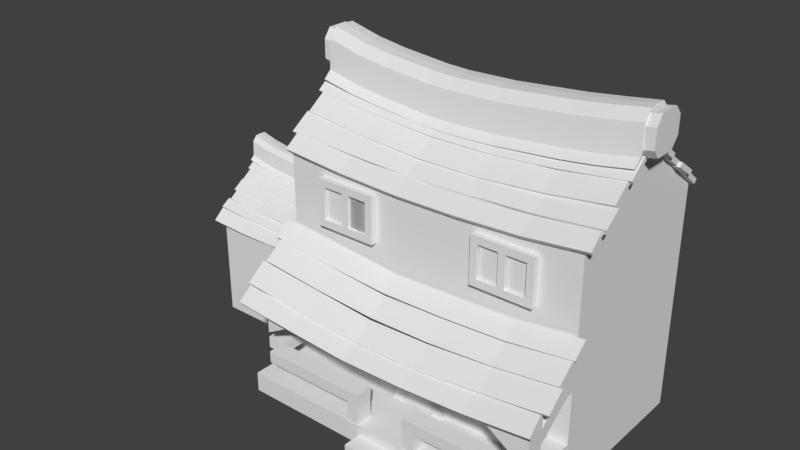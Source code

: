 # Source: House1.blend  (saved by Blender 2.79.0; exported with 4.5.12 LTS)
import bpy
from mathutils import Matrix  # noqa: F401  (used for matrix-valued properties, if any)

bpy.ops.wm.read_factory_settings(use_empty=True)
scene = bpy.context.scene
scene.name = 'Scene'

# ---- collections
col_collection_1 = bpy.data.collections.new('Collection 1'); scene.collection.children.link(col_collection_1)

# ---- materials (node trees are filled in below, after node groups)
mat_material = bpy.data.materials.new('Material')
mat_material.alpha_threshold = 0.0
mat_material.use_transparent_shadow = False
mat_material.roughness = 0.5
mat_material.line_color = (0.0, 0.0, 0.0, 1.0)

# ---- material node trees

# ---- world
world_world = bpy.data.worlds.new('World'); scene.world = world_world
world_world.color = (0.05088, 0.05088, 0.05088)
world_world.use_sun_shadow = False
world_world.sun_shadow_jitter_overblur = 0.0
world_world.cycles.sampling_method = 'MANUAL'

# ---- meshes
me_cube_062 = bpy.data.meshes.new('Cube.062')
me_cube_062.from_pydata([(-0.8568, 8.745, 0.9422), (-0.6865, 8.745, 1.149), (0.1995, 8.808, 0.1935), (0.3698, 8.808, 0.4001), (-0.8568, 5.162, 0.4644), (-0.8568, 1.721, 0.2369), (-0.8568, -1.721, 0.1459), (-0.8568, -5.162, 0.4644), (-0.6865, -5.162, 0.6711), (-0.6865, -1.721, 0.3526), (-0.6865, 1.721, 0.4436), (-0.6865, 5.162, 0.6711), (0.2418, -5.162, -0.3508), (0.2324, -1.721, -0.5926), (0.2287, 1.72, -0.5561), (0.1935, 5.212, -0.2732), (0.3638, 5.212, -0.06657), (0.399, 1.72, -0.3495), (0.4027, -1.721, -0.3859), (0.4121, -5.162, -0.1441)], [], [(4, 11, 1, 0), (0, 1, 3, 2), (3, 1, 11, 16), (16, 11, 10, 17), (17, 10, 9, 18), (18, 9, 8, 19), (0, 2, 15, 4), (4, 15, 14, 5), (5, 14, 13, 6), (6, 13, 12, 7), (2, 3, 16, 15), (15, 16, 17, 14), (14, 17, 18, 13), (13, 18, 19, 12), (7, 8, 9, 6), (6, 9, 10, 5), (5, 10, 11, 4)])
me_cube_062.use_remesh_preserve_volume = False
me_cube_062.use_remesh_preserve_attributes = False
me_cube_062.use_mirror_vertex_groups = False
me_cube_062.update()
me_cube_061 = bpy.data.meshes.new('Cube.061')
me_cube_061.from_pydata([(-0.8568, 8.604, 0.9422), (-0.6865, 8.604, 1.149), (0.1995, 8.666, 0.2439), (0.3698, 8.666, 0.4505), (-0.8568, 5.162, 0.4644), (-0.8568, 1.721, 0.2369), (-0.8568, -1.721, 0.1459), (-0.8568, -5.162, 0.4644), (-0.6865, -5.162, 0.6711), (-0.6865, -1.721, 0.3526), (-0.6865, 1.721, 0.4436), (-0.6865, 5.162, 0.6711), (0.2418, -5.162, -0.3004), (0.2324, -1.721, -0.5422), (0.2287, 1.72, -0.5057), (0.1935, 5.212, -0.2228), (0.3638, 5.212, -0.01619), (0.399, 1.72, -0.2991), (0.4027, -1.721, -0.3356), (0.4121, -5.162, -0.09374)], [], [(4, 11, 1, 0), (0, 1, 3, 2), (3, 1, 11, 16), (16, 11, 10, 17), (17, 10, 9, 18), (18, 9, 8, 19), (0, 2, 15, 4), (4, 15, 14, 5), (5, 14, 13, 6), (6, 13, 12, 7), (2, 3, 16, 15), (15, 16, 17, 14), (14, 17, 18, 13), (13, 18, 19, 12), (7, 8, 9, 6), (6, 9, 10, 5), (5, 10, 11, 4)])
me_cube_061.use_remesh_preserve_volume = False
me_cube_061.use_remesh_preserve_attributes = False
me_cube_061.use_mirror_vertex_groups = False
me_cube_061.update()
me_cube_060 = bpy.data.meshes.new('Cube.060')
me_cube_060.from_pydata([(-0.8801, 8.76, 0.9616), (-0.7098, 8.76, 1.168), (0.1623, 8.806, 0.2853), (0.2594, 8.801, 0.5438), (-0.9485, 5.212, 0.4739), (-0.8568, 1.721, 0.2369), (-0.8797, -1.723, 0.1738), (-0.8568, -5.162, 0.4644), (-0.6865, -5.162, 0.6711), (-0.7094, -1.723, 0.3805), (-0.6865, 1.721, 0.4436), (-0.7782, 5.212, 0.6806), (0.1166, -5.162, -0.1924), (0.1804, -1.723, -0.1954), (0.1139, 1.72, -0.3095), (0.03747, 5.238, -0.09991), (0.1558, 5.236, 0.1432), (0.121, 1.72, -0.081), (0.1743, -1.723, -0.1532), (0.2743, -5.162, 0.02353)], [], [(4, 11, 1, 0), (0, 1, 3, 2), (3, 1, 11, 16), (16, 11, 10, 17), (17, 10, 9, 18), (18, 9, 8, 19), (0, 2, 15, 4), (4, 15, 14, 5), (5, 14, 13, 6), (6, 13, 12, 7), (2, 3, 16, 15), (15, 16, 17, 14), (14, 17, 18, 13), (13, 18, 19, 12), (7, 8, 9, 6), (6, 9, 10, 5), (5, 10, 11, 4)])
me_cube_060.use_remesh_preserve_volume = False
me_cube_060.use_remesh_preserve_attributes = False
me_cube_060.use_mirror_vertex_groups = False
me_cube_060.update()
me_cube_059 = bpy.data.meshes.new('Cube.059')
me_cube_059.from_pydata([(-0.813, 8.544, 0.7612), (-0.6427, 8.544, 0.9678), (0.07631, 8.637, 0.1483), (0.2466, 8.637, 0.355), (-0.9436, 5.133, 0.3231), (-0.8507, 1.699, 0.1613), (-0.8507, -1.742, 0.1018), (-0.8507, -5.184, 0.2398), (-0.7056, -5.184, 0.4465), (-0.7481, -1.742, 0.3085), (-0.8118, 1.699, 0.368), (-0.7733, 5.133, 0.5298), (0.1134, -5.184, -0.2977), (0.1052, -1.742, -0.4287), (0.1019, 1.699, -0.3856), (0.07108, 5.184, -0.2296), (0.2414, 5.184, -0.02296), (0.2722, 1.699, -0.179), (0.2755, -1.742, -0.2221), (0.2838, -5.184, -0.09103)], [], [(4, 11, 1, 0), (0, 1, 3, 2), (3, 1, 11, 16), (16, 11, 10, 17), (17, 10, 9, 18), (18, 9, 8, 19), (0, 2, 15, 4), (4, 15, 14, 5), (5, 14, 13, 6), (6, 13, 12, 7), (2, 3, 16, 15), (15, 16, 17, 14), (14, 17, 18, 13), (13, 18, 19, 12), (7, 8, 9, 6), (6, 9, 10, 5), (5, 10, 11, 4)])
me_cube_059.use_remesh_preserve_volume = False
me_cube_059.use_remesh_preserve_attributes = False
me_cube_059.use_mirror_vertex_groups = False
me_cube_059.update()
me_cube_058 = bpy.data.meshes.new('Cube.058')
me_cube_058.from_pydata([(-0.9204, 8.745, 0.9422), (-0.7501, 8.745, 1.149), (-0.1444, 8.789, 0.4234), (0.02594, 8.789, 0.63), (-0.9775, 5.162, 0.4644), (-1.022, 1.721, 0.2369), (-1.097, -1.721, 0.1459), (-0.9432, -5.162, 0.4644), (-0.7729, -5.162, 0.6711), (-0.9263, -1.721, 0.5538), (-0.8513, 1.721, 0.5738), (-0.8072, 5.162, 0.6711), (-0.005169, -5.204, -0.05925), (-0.1173, -1.703, -0.2375), (-0.0969, 1.738, -0.1843), (-0.1077, 5.215, 0.08156), (0.06258, 5.215, 0.2882), (0.07341, 1.738, 0.02231), (0.05296, -1.703, -0.03091), (0.1651, -5.204, 0.1474)], [], [(4, 11, 1, 0), (0, 1, 3, 2), (3, 1, 11, 16), (16, 11, 10, 17), (17, 10, 9, 18), (18, 9, 8, 19), (0, 2, 15, 4), (4, 15, 14, 5), (5, 14, 13, 6), (6, 13, 12, 7), (2, 3, 16, 15), (15, 16, 17, 14), (14, 17, 18, 13), (13, 18, 19, 12), (7, 8, 9, 6), (6, 9, 10, 5), (5, 10, 11, 4)])
me_cube_058.use_remesh_preserve_volume = False
me_cube_058.use_remesh_preserve_attributes = False
me_cube_058.use_mirror_vertex_groups = False
me_cube_058.update()
me_cube_057 = bpy.data.meshes.new('Cube.057')
me_cube_057.from_pydata([(-0.9223, 8.602, 0.9999), (-0.752, 8.602, 1.207), (0.1995, 8.666, 0.1829), (0.3698, 8.666, 0.3895), (-1.049, 5.16, 0.5035), (-1.185, 1.721, 0.2369), (-1.185, -1.721, 0.1459), (-1.046, -4.686, 0.4203), (-0.8753, -4.686, 0.6446), (-1.015, -1.721, 0.48), (-1.015, 1.721, 0.4841), (-1.007, 5.117, 0.7244), (0.2104, -4.6, -0.3534), (0.0608, -1.538, -0.4441), (0.01678, 1.883, -0.4377), (0.09819, 5.302, -0.1851), (0.2685, 5.302, 0.02149), (0.1871, 1.883, -0.2311), (0.2311, -1.538, -0.2655), (0.3807, -4.6, -0.15)], [], [(4, 11, 1, 0), (0, 1, 3, 2), (3, 1, 11, 16), (16, 11, 10, 17), (17, 10, 9, 18), (18, 9, 8, 19), (0, 2, 15, 4), (4, 15, 14, 5), (5, 14, 13, 6), (6, 13, 12, 7), (2, 3, 16, 15), (15, 16, 17, 14), (14, 17, 18, 13), (13, 18, 19, 12), (7, 8, 9, 6), (6, 9, 10, 5), (5, 10, 11, 4)])
me_cube_057.use_remesh_preserve_volume = False
me_cube_057.use_remesh_preserve_attributes = False
me_cube_057.use_mirror_vertex_groups = False
me_cube_057.update()
me_cube_050 = bpy.data.meshes.new('Cube.050')
me_cube_050.from_pydata([(-0.8568, -8.604, 0.8284), (-0.6865, -8.604, 1.035), (0.3764, -8.477, -0.03221), (0.5467, -8.477, 0.1744), (-1.023, 5.162, 0.4644), (-1.185, 1.721, 0.2369), (-1.185, -1.721, 0.1459), (-1.023, -5.162, 0.4644), (-0.8528, -5.162, 0.6711), (-1.015, -1.721, 0.48), (-1.015, 1.721, 0.4841), (-1.052, 5.162, 0.6711), (0.2298, -4.997, -0.3416), (0.0608, -1.538, -0.4441), (0.01678, 1.883, -0.4377), (0.1618, 5.338, -0.3187), (0.3321, 5.338, -0.112), (0.1871, 1.883, -0.2311), (0.2311, -1.538, -0.2655), (0.4001, -4.997, -0.135)], [], [(12, 19, 3, 2), (2, 3, 1, 0), (7, 12, 2, 0), (19, 8, 1, 3), (16, 11, 10, 17), (17, 10, 9, 18), (18, 9, 8, 19), (4, 15, 14, 5), (5, 14, 13, 6), (6, 13, 12, 7), (15, 16, 17, 14), (14, 17, 18, 13), (13, 18, 19, 12), (0, 1, 8, 7), (7, 8, 9, 6), (6, 9, 10, 5), (5, 10, 11, 4)])
me_cube_050.use_remesh_preserve_volume = False
me_cube_050.use_remesh_preserve_attributes = False
me_cube_050.use_mirror_vertex_groups = False
me_cube_050.update()
me_cube_049 = bpy.data.meshes.new('Cube.049')
me_cube_049.from_pydata([(-0.8568, -8.843, 0.8284), (-0.6865, -8.843, 1.035), (0.0651, -8.83, 0.2607), (0.2354, -8.83, 0.4674), (-0.9775, 5.162, 0.4644), (-1.022, 1.721, 0.2369), (-1.097, -1.721, 0.1459), (-0.9432, -5.162, 0.4644), (-0.7729, -5.162, 0.6711), (-0.9263, -1.721, 0.5538), (-0.8513, 1.721, 0.5738), (-0.8072, 5.162, 0.6711), (-0.005169, -5.204, -0.05925), (-0.1173, -1.703, -0.2375), (-0.0969, 1.738, -0.1843), (-0.1077, 5.215, 0.08156), (0.06258, 5.215, 0.2882), (0.07341, 1.738, 0.02231), (0.05296, -1.703, -0.03091), (0.1651, -5.204, 0.1474)], [], [(12, 19, 3, 2), (2, 3, 1, 0), (7, 12, 2, 0), (19, 8, 1, 3), (16, 11, 10, 17), (17, 10, 9, 18), (18, 9, 8, 19), (4, 15, 14, 5), (5, 14, 13, 6), (6, 13, 12, 7), (15, 16, 17, 14), (14, 17, 18, 13), (13, 18, 19, 12), (0, 1, 8, 7), (7, 8, 9, 6), (6, 9, 10, 5), (5, 10, 11, 4)])
me_cube_049.use_remesh_preserve_volume = False
me_cube_049.use_remesh_preserve_attributes = False
me_cube_049.use_mirror_vertex_groups = False
me_cube_049.update()
me_cube_048 = bpy.data.meshes.new('Cube.048')
me_cube_048.from_pydata([(0.6092, -1.795, -0.636), (0.5545, -0.01836, -0.5495), (0.6092, -1.788, -0.8251), (0.5545, -0.02531, -0.3604), (1.078, -1.776, -1.147), (0.8378, -0.006558, -0.871), (1.024, -0.006558, -0.871), (0.8925, -1.776, -1.147), (1.123, -1.757, -1.673), (0.8823, 0.0128, -1.398), (0.937, -1.757, -1.673), (1.068, 0.0128, -1.398), (1.64, -1.731, -3.051), (1.472, 0.03913, -2.79), (1.526, -1.731, -3.051), (1.584, 0.03823, -2.756), (1.146, 0.03304, -2.381), (1.203, -1.735, -2.678), (1.067, -1.735, -2.678), (1.012, 0.03503, -2.458), (0.6092, -3.633, -1.065), (0.937, -3.602, -1.913), (0.8925, -3.621, -1.386), (1.64, -3.576, -3.291), (1.078, -3.621, -1.386), (0.6092, -3.64, -0.8759), (1.123, -3.602, -1.913), (1.526, -3.576, -3.291), (1.203, -3.58, -2.918), (1.067, -3.58, -2.918), (1.078, -6.1, -1.548), (0.6092, -6.119, -1.037), (0.6092, -6.112, -1.226), (1.123, -6.081, -2.075), (0.937, -6.081, -2.075), (0.8925, -6.1, -1.548), (1.64, -6.054, -3.448), (1.526, -6.054, -3.448), (1.203, -6.059, -3.077), (1.067, -6.059, -3.077), (1.078, -7.361, -1.596), (0.6092, -7.38, -1.086), (0.6092, -7.373, -1.275), (1.123, -7.341, -2.123), (0.937, -7.341, -2.123), (0.8925, -7.361, -1.596), (1.64, -7.315, -3.5), (1.526, -7.315, -3.5), (1.203, -7.319, -3.127), (1.067, -7.319, -3.127), (1.078, -10.04, -1.581), (0.6092, -10.06, -1.07), (0.6092, -10.05, -1.259), (1.123, -10.02, -2.108), (0.937, -10.02, -2.108), (0.8925, -10.04, -1.581), (1.64, -9.991, -3.47), (1.526, -9.991, -3.47), (1.203, -9.995, -3.102), (1.067, -9.995, -3.102), (1.078, -11.3, -1.544), (0.6092, -11.32, -1.033), (0.6092, -11.31, -1.223), (1.123, -11.28, -2.071), (0.937, -11.28, -2.071), (0.8925, -11.3, -1.544), (1.64, -11.25, -3.418), (1.526, -11.25, -3.418), (1.203, -11.26, -3.055), (1.067, -11.26, -3.055), (1.078, -13.98, -1.305), (0.6092, -13.99, -0.7942), (0.6092, -13.99, -0.9833), (0.937, -13.96, -1.832), (0.8925, -13.98, -1.305), (1.526, -13.93, -3.151), (1.123, -13.96, -1.832), (1.64, -13.93, -3.151), (1.203, -13.93, -2.796), (1.067, -13.93, -2.796), (1.078, -15.62, -1.064), (0.6092, -15.64, -0.553), (0.6092, -15.63, -0.7421), (1.123, -15.6, -1.591), (0.937, -15.6, -1.591), (0.8925, -15.62, -1.064), (1.64, -15.57, -2.931), (1.526, -15.57, -2.931), (1.203, -15.58, -2.57), (1.067, -15.58, -2.57), (1.066, -17.43, -0.6152), (0.5968, -17.45, -0.1046), (0.5968, -17.44, -0.2937), (1.111, -17.41, -1.142), (0.9246, -17.41, -1.142), (0.8801, -17.43, -0.6152), (1.628, -17.38, -2.576), (1.514, -17.38, -2.576), (1.19, -17.39, -2.186), (1.054, -17.39, -2.186), (0.0, -1.79, -0.79), (0.0, -0.01965, -0.5144), (0.0, -0.0266, -0.3253), (0.0, -1.797, -0.6009), (-0.6092, -1.795, -0.636), (-0.5545, -0.01836, -0.5495), (-0.6092, -1.788, -0.8251), (-0.5545, -0.02531, -0.3604), (-1.078, -1.776, -1.147), (-0.8378, -0.006558, -0.871), (-1.024, -0.006558, -0.871), (-0.8925, -1.776, -1.147), (-1.123, -1.757, -1.673), (-0.8823, 0.0128, -1.398), (-0.937, -1.757, -1.673), (-1.068, 0.0128, -1.398), (-1.64, -1.731, -3.051), (-1.472, 0.03913, -2.79), (-1.526, -1.731, -3.051), (-1.584, 0.03823, -2.756), (-1.146, 0.03304, -2.381), (-1.203, -1.735, -2.678), (-1.067, -1.735, -2.678), (-1.012, 0.03503, -2.458), (0.0, -3.641, -0.8408), (-0.6092, -3.633, -1.065), (-0.937, -3.602, -1.913), (-0.8925, -3.621, -1.386), (-1.64, -3.576, -3.291), (-1.078, -3.621, -1.386), (-0.6092, -3.64, -0.8759), (0.0, -3.634, -1.03), (-1.123, -3.602, -1.913), (-1.526, -3.576, -3.291), (-1.203, -3.58, -2.918), (-1.067, -3.58, -2.918), (-1.078, -6.1, -1.548), (-0.6092, -6.119, -1.037), (0.0, -6.12, -1.002), (0.0, -6.113, -1.191), (-0.6092, -6.112, -1.226), (-1.123, -6.081, -2.075), (-0.937, -6.081, -2.075), (-0.8925, -6.1, -1.548), (-1.64, -6.054, -3.448), (-1.526, -6.054, -3.448), (-1.203, -6.059, -3.077), (-1.067, -6.059, -3.077), (-1.078, -7.361, -1.596), (-0.6092, -7.38, -1.086), (0.0, -7.381, -1.051), (0.0, -7.374, -1.24), (-0.6092, -7.373, -1.275), (-1.123, -7.341, -2.123), (-0.937, -7.341, -2.123), (-0.8925, -7.361, -1.596), (-1.64, -7.315, -3.5), (-1.526, -7.315, -3.5), (-1.203, -7.319, -3.127), (-1.067, -7.319, -3.127), (-1.078, -10.04, -1.581), (-0.6092, -10.06, -1.07), (0.0, -10.06, -1.035), (0.0, -10.05, -1.224), (-0.6092, -10.05, -1.259), (-1.123, -10.02, -2.108), (-0.937, -10.02, -2.108), (-0.8925, -10.04, -1.581), (-1.64, -9.991, -3.47), (-1.526, -9.991, -3.47), (-1.203, -9.995, -3.102), (-1.067, -9.995, -3.102), (-1.078, -11.3, -1.544), (-0.6092, -11.32, -1.033), (0.0, -11.32, -0.9984), (0.0, -11.31, -1.188), (-0.6092, -11.31, -1.223), (-1.123, -11.28, -2.071), (-0.937, -11.28, -2.071), (-0.8925, -11.3, -1.544), (-1.64, -11.25, -3.418), (-1.526, -11.25, -3.418), (-1.203, -11.26, -3.055), (-1.067, -11.26, -3.055), (-1.078, -13.98, -1.305), (-0.6092, -13.99, -0.7942), (0.0, -14.0, -0.7591), (-0.6092, -13.99, -0.9833), (-0.937, -13.96, -1.832), (-0.8925, -13.98, -1.305), (-1.526, -13.93, -3.151), (0.0, -13.99, -0.9483), (-1.123, -13.96, -1.832), (-1.64, -13.93, -3.151), (-1.203, -13.93, -2.796), (-1.067, -13.93, -2.796), (-1.078, -15.62, -1.064), (-0.6092, -15.64, -0.553), (0.0, -15.64, -0.5179), (0.0, -15.63, -0.707), (-0.6092, -15.63, -0.7421), (-1.123, -15.6, -1.591), (-0.937, -15.6, -1.591), (-0.8925, -15.62, -1.064), (-1.64, -15.57, -2.931), (-1.526, -15.57, -2.931), (-1.203, -15.58, -2.57), (-1.067, -15.58, -2.57), (-1.066, -17.43, -0.6152), (-0.5968, -17.45, -0.1046), (0.0, -17.45, -0.06953), (0.0, -17.44, -0.2587), (-0.5968, -17.44, -0.2937), (-1.111, -17.41, -1.142), (-0.9246, -17.41, -1.142), (-0.8801, -17.43, -0.6152), (-1.628, -17.38, -2.576), (-1.514, -17.38, -2.576), (-1.19, -17.39, -2.186), (-1.054, -17.39, -2.186)], [], [(103, 102, 3, 0), (18, 10, 21, 29), (102, 101, 1, 3), (0, 3, 6, 4), (101, 100, 2, 1), (2, 100, 131, 20), (3, 1, 5, 6), (1, 2, 7, 5), (6, 5, 9, 11), (17, 16, 15, 12), (5, 7, 10, 9), (4, 6, 11, 8), (8, 17, 28, 26), (15, 13, 14, 12), (16, 19, 13, 15), (19, 18, 14, 13), (9, 10, 18, 19), (11, 9, 19, 16), (8, 11, 16, 17), (0, 4, 24, 25), (10, 7, 22, 21), (4, 8, 26, 24), (12, 14, 27, 23), (17, 12, 23, 28), (7, 2, 20, 22), (14, 18, 29, 27), (103, 0, 25, 124), (25, 24, 30, 31), (28, 23, 36, 38), (29, 21, 34, 39), (22, 20, 32, 35), (26, 28, 38, 33), (23, 27, 37, 36), (31, 30, 40, 41), (38, 36, 46, 48), (39, 34, 44, 49), (35, 32, 42, 45), (33, 38, 48, 43), (36, 37, 47, 46), (24, 26, 33, 30), (27, 29, 39, 37), (124, 25, 31, 138), (20, 131, 139, 32), (21, 22, 35, 34), (40, 43, 53, 50), (41, 40, 50, 51), (48, 46, 56, 58), (49, 44, 54, 59), (45, 42, 52, 55), (43, 48, 58, 53), (30, 33, 43, 40), (37, 39, 49, 47), (138, 31, 41, 150), (32, 139, 151, 42), (34, 35, 45, 44), (50, 53, 63, 60), (51, 50, 60, 61), (58, 56, 66, 68), (59, 54, 64, 69), (55, 52, 62, 65), (53, 58, 68, 63), (47, 49, 59, 57), (150, 41, 51, 162), (42, 151, 163, 52), (44, 45, 55, 54), (46, 47, 57, 56), (60, 63, 76, 70), (61, 60, 70, 71), (68, 66, 77, 78), (69, 64, 73, 79), (65, 62, 72, 74), (63, 68, 78, 76), (57, 59, 69, 67), (162, 51, 61, 174), (52, 163, 175, 62), (54, 55, 65, 64), (56, 57, 67, 66), (67, 69, 79, 75), (174, 61, 71, 186), (62, 175, 191, 72), (64, 65, 74, 73), (66, 67, 75, 77), (75, 79, 89, 87), (70, 76, 83, 80), (71, 70, 80, 81), (78, 77, 86, 88), (79, 73, 84, 89), (87, 89, 99, 97), (80, 83, 93, 90), (81, 80, 90, 91), (88, 86, 96, 98), (186, 71, 81, 198), (72, 191, 199, 82), (73, 74, 85, 84), (77, 75, 87, 86), (76, 78, 88, 83), (74, 72, 82, 85), (211, 210, 91, 92), (92, 91, 90, 95), (95, 90, 93, 94), (99, 98, 96, 97), (94, 93, 98, 99), (198, 81, 91, 210), (82, 199, 211, 92), (84, 85, 95, 94), (86, 87, 97, 96), (83, 88, 98, 93), (85, 82, 92, 95), (89, 84, 94, 99), (103, 104, 107, 102), (122, 135, 126, 114), (102, 107, 105, 101), (104, 108, 110, 107), (101, 105, 106, 100), (106, 125, 131, 100), (107, 110, 109, 105), (105, 109, 111, 106), (110, 115, 113, 109), (121, 116, 119, 120), (109, 113, 114, 111), (108, 112, 115, 110), (112, 132, 134, 121), (119, 116, 118, 117), (120, 119, 117, 123), (123, 117, 118, 122), (113, 123, 122, 114), (115, 120, 123, 113), (112, 121, 120, 115), (104, 130, 129, 108), (114, 126, 127, 111), (108, 129, 132, 112), (116, 128, 133, 118), (121, 134, 128, 116), (111, 127, 125, 106), (118, 133, 135, 122), (103, 124, 130, 104), (130, 137, 136, 129), (134, 146, 144, 128), (135, 147, 142, 126), (127, 143, 140, 125), (132, 141, 146, 134), (128, 144, 145, 133), (137, 149, 148, 136), (146, 158, 156, 144), (147, 159, 154, 142), (143, 155, 152, 140), (141, 153, 158, 146), (144, 156, 157, 145), (129, 136, 141, 132), (133, 145, 147, 135), (124, 138, 137, 130), (125, 140, 139, 131), (126, 142, 143, 127), (148, 160, 165, 153), (149, 161, 160, 148), (158, 170, 168, 156), (159, 171, 166, 154), (155, 167, 164, 152), (153, 165, 170, 158), (136, 148, 153, 141), (145, 157, 159, 147), (138, 150, 149, 137), (140, 152, 151, 139), (142, 154, 155, 143), (160, 172, 177, 165), (161, 173, 172, 160), (170, 182, 180, 168), (171, 183, 178, 166), (167, 179, 176, 164), (165, 177, 182, 170), (157, 169, 171, 159), (150, 162, 161, 149), (152, 164, 163, 151), (154, 166, 167, 155), (156, 168, 169, 157), (172, 184, 192, 177), (173, 185, 184, 172), (182, 194, 193, 180), (183, 195, 188, 178), (179, 189, 187, 176), (177, 192, 194, 182), (169, 181, 183, 171), (162, 174, 173, 161), (164, 176, 175, 163), (166, 178, 179, 167), (168, 180, 181, 169), (181, 190, 195, 183), (174, 186, 185, 173), (176, 187, 191, 175), (178, 188, 189, 179), (180, 193, 190, 181), (190, 205, 207, 195), (184, 196, 201, 192), (185, 197, 196, 184), (194, 206, 204, 193), (195, 207, 202, 188), (205, 217, 219, 207), (196, 208, 213, 201), (197, 209, 208, 196), (206, 218, 216, 204), (186, 198, 197, 185), (187, 200, 199, 191), (188, 202, 203, 189), (193, 204, 205, 190), (192, 201, 206, 194), (189, 203, 200, 187), (211, 212, 209, 210), (212, 215, 208, 209), (215, 214, 213, 208), (219, 217, 216, 218), (214, 219, 218, 213), (198, 210, 209, 197), (200, 212, 211, 199), (202, 214, 215, 203), (204, 216, 217, 205), (201, 213, 218, 206), (203, 215, 212, 200), (207, 219, 214, 202)])
me_cube_048.use_remesh_preserve_volume = False
me_cube_048.use_remesh_preserve_attributes = False
me_cube_048.use_mirror_vertex_groups = False
me_cube_048.update()
me_cube_047 = bpy.data.meshes.new('Cube.047')
me_cube_047.from_pydata([(-0.7114, -8.633, 0.5618), (-0.5411, -8.633, 0.7684), (0.1134, -8.625, -0.02375), (0.2838, -8.625, 0.1829), (-0.9436, 5.133, 0.3231), (-0.8507, 1.699, 0.1613), (-0.8507, -1.742, 0.1018), (-0.8507, -5.184, 0.2398), (-0.7056, -5.184, 0.4465), (-0.7481, -1.742, 0.3085), (-0.8118, 1.699, 0.368), (-0.7733, 5.133, 0.5298), (0.1134, -5.184, -0.2977), (0.1052, -1.742, -0.4287), (0.1019, 1.699, -0.3856), (0.07108, 5.184, -0.2296), (0.2414, 5.184, -0.02296), (0.2722, 1.699, -0.179), (0.2755, -1.742, -0.2221), (0.2838, -5.184, -0.09103)], [], [(12, 19, 3, 2), (2, 3, 1, 0), (7, 12, 2, 0), (19, 8, 1, 3), (16, 11, 10, 17), (17, 10, 9, 18), (18, 9, 8, 19), (4, 15, 14, 5), (5, 14, 13, 6), (6, 13, 12, 7), (15, 16, 17, 14), (14, 17, 18, 13), (13, 18, 19, 12), (0, 1, 8, 7), (7, 8, 9, 6), (6, 9, 10, 5), (5, 10, 11, 4)])
me_cube_047.use_remesh_preserve_volume = False
me_cube_047.use_remesh_preserve_attributes = False
me_cube_047.use_mirror_vertex_groups = False
me_cube_047.update()
me_cube_046 = bpy.data.meshes.new('Cube.046')
me_cube_046.from_pydata([(-0.8568, -8.843, 0.8284), (-0.6865, -8.843, 1.035), (0.2418, -8.843, 0.07866), (0.4121, -8.843, 0.2853), (-0.9485, 5.212, 0.4739), (-0.8568, 1.721, 0.2369), (-0.8797, -1.723, 0.1738), (-0.8568, -5.162, 0.4644), (-0.6865, -5.162, 0.6711), (-0.7094, -1.723, 0.3805), (-0.6865, 1.721, 0.4436), (-0.7782, 5.212, 0.6806), (0.1166, -5.162, -0.1924), (0.1804, -1.723, -0.1954), (0.1139, 1.72, -0.3095), (0.03747, 5.238, -0.09991), (0.1558, 5.236, 0.1432), (0.121, 1.72, -0.081), (0.1743, -1.723, -0.1532), (0.2743, -5.162, 0.02353)], [], [(12, 19, 3, 2), (2, 3, 1, 0), (7, 12, 2, 0), (19, 8, 1, 3), (16, 11, 10, 17), (17, 10, 9, 18), (18, 9, 8, 19), (4, 15, 14, 5), (5, 14, 13, 6), (6, 13, 12, 7), (15, 16, 17, 14), (14, 17, 18, 13), (13, 18, 19, 12), (0, 1, 8, 7), (7, 8, 9, 6), (6, 9, 10, 5), (5, 10, 11, 4)])
me_cube_046.use_remesh_preserve_volume = False
me_cube_046.use_remesh_preserve_attributes = False
me_cube_046.use_mirror_vertex_groups = False
me_cube_046.update()
me_cube_045 = bpy.data.meshes.new('Cube.045')
me_cube_045.from_pydata([(-0.8568, -8.604, 0.8284), (-0.6865, -8.604, 1.035), (0.2418, -8.604, 0.06363), (0.4121, -8.604, 0.2703), (-0.8568, 5.162, 0.4644), (-0.8568, 1.721, 0.2369), (-0.8568, -1.721, 0.1459), (-0.8568, -5.162, 0.4644), (-0.6865, -5.162, 0.6711), (-0.6865, -1.721, 0.3526), (-0.6865, 1.721, 0.4436), (-0.6865, 5.162, 0.6711), (0.2418, -5.162, -0.3004), (0.2324, -1.721, -0.5422), (0.2287, 1.72, -0.5057), (0.1935, 5.212, -0.2228), (0.3638, 5.212, -0.01619), (0.399, 1.72, -0.2991), (0.4027, -1.721, -0.3356), (0.4121, -5.162, -0.09374)], [], [(12, 19, 3, 2), (2, 3, 1, 0), (7, 12, 2, 0), (19, 8, 1, 3), (16, 11, 10, 17), (17, 10, 9, 18), (18, 9, 8, 19), (4, 15, 14, 5), (5, 14, 13, 6), (6, 13, 12, 7), (15, 16, 17, 14), (14, 17, 18, 13), (13, 18, 19, 12), (0, 1, 8, 7), (7, 8, 9, 6), (6, 9, 10, 5), (5, 10, 11, 4)])
me_cube_045.use_remesh_preserve_volume = False
me_cube_045.use_remesh_preserve_attributes = False
me_cube_045.use_mirror_vertex_groups = False
me_cube_045.update()
me_cube_044 = bpy.data.meshes.new('Cube.044')
me_cube_044.from_pydata([(-0.8568, -8.843, 0.8284), (-0.6865, -8.843, 1.035), (0.2418, -8.843, 0.01324), (0.4121, -8.843, 0.2199), (-0.8568, 5.162, 0.4644), (-0.8568, 1.721, 0.2369), (-0.8568, -1.721, 0.1459), (-0.8568, -5.162, 0.4644), (-0.6865, -5.162, 0.6711), (-0.6865, -1.721, 0.3526), (-0.6865, 1.721, 0.4436), (-0.6865, 5.162, 0.6711), (0.2418, -5.162, -0.3508), (0.2324, -1.721, -0.5926), (0.2287, 1.72, -0.5561), (0.1935, 5.212, -0.2732), (0.3638, 5.212, -0.06657), (0.399, 1.72, -0.3495), (0.4027, -1.721, -0.3859), (0.4121, -5.162, -0.1441)], [], [(12, 19, 3, 2), (2, 3, 1, 0), (7, 12, 2, 0), (19, 8, 1, 3), (16, 11, 10, 17), (17, 10, 9, 18), (18, 9, 8, 19), (4, 15, 14, 5), (5, 14, 13, 6), (6, 13, 12, 7), (15, 16, 17, 14), (14, 17, 18, 13), (13, 18, 19, 12), (0, 1, 8, 7), (7, 8, 9, 6), (6, 9, 10, 5), (5, 10, 11, 4)])
me_cube_044.use_remesh_preserve_volume = False
me_cube_044.use_remesh_preserve_attributes = False
me_cube_044.use_mirror_vertex_groups = False
me_cube_044.update()
me_cube_043 = bpy.data.meshes.new('Cube.043')
me_cube_043.from_pydata([(-1.0, -1.0, -1.0), (-1.0, -1.0, 1.0), (-1.0, 1.045, -1.0), (-1.0, 1.045, 1.0), (1.0, -1.0, -1.0), (1.0, -1.0, 1.0), (1.0, 1.045, -1.0), (1.0, 1.045, 1.0)], [], [(0, 1, 3, 2), (2, 3, 7, 6), (6, 7, 5, 4), (4, 5, 1, 0), (2, 6, 4, 0), (7, 3, 1, 5)])
me_cube_043.use_remesh_preserve_volume = False
me_cube_043.use_remesh_preserve_attributes = False
me_cube_043.use_mirror_vertex_groups = False
me_cube_043.update()
me_cube_042 = bpy.data.meshes.new('Cube.042')
me_cube_042.from_pydata([(-1.0, -1.0, -1.013), (-1.0, -1.0, 1.0), (-1.0, 1.0, -1.013), (-1.0, 1.0, 1.0), (1.0, -1.0, -1.013), (1.0, -1.0, 1.0), (1.0, 1.0, -1.013), (1.0, 1.0, 1.0)], [], [(0, 1, 3, 2), (2, 3, 7, 6), (6, 7, 5, 4), (4, 5, 1, 0), (2, 6, 4, 0), (7, 3, 1, 5)])
me_cube_042.use_remesh_preserve_volume = False
me_cube_042.use_remesh_preserve_attributes = False
me_cube_042.use_mirror_vertex_groups = False
me_cube_042.update()
me_cube_033 = bpy.data.meshes.new('Cube.033')
me_cube_033.from_pydata([(-1.0, -1.0, -1.017), (-1.0, -1.0, 1.0), (-1.0, 1.0, -1.017), (-1.0, 1.0, 1.0), (1.0, -1.0, -1.017), (1.0, -1.0, 1.0), (1.0, 1.0, -1.017), (1.0, 1.0, 1.0)], [], [(0, 1, 3, 2), (2, 3, 7, 6), (6, 7, 5, 4), (4, 5, 1, 0), (2, 6, 4, 0), (7, 3, 1, 5)])
me_cube_033.use_remesh_preserve_volume = False
me_cube_033.use_remesh_preserve_attributes = False
me_cube_033.use_mirror_vertex_groups = False
me_cube_033.update()
me_cube_030 = bpy.data.meshes.new('Cube.030')
me_cube_030.from_pydata([(-1.037, -1.0, -1.0), (-1.037, -1.0, 1.0), (-1.037, 1.0, -1.0), (-1.037, 1.0, 1.0), (1.05, -1.0, -1.0), (1.05, -1.0, 1.0), (1.05, 1.0, -1.0), (1.05, 1.0, 1.0)], [], [(0, 1, 3, 2), (2, 3, 7, 6), (6, 7, 5, 4), (4, 5, 1, 0), (2, 6, 4, 0), (7, 3, 1, 5)])
me_cube_030.use_remesh_preserve_volume = False
me_cube_030.use_remesh_preserve_attributes = False
me_cube_030.use_mirror_vertex_groups = False
me_cube_030.update()
me_cube_020 = bpy.data.meshes.new('Cube.020')
me_cube_020.from_pydata([(-1.0, -1.0, -1.0), (-1.0, -1.0, 0.7203), (-1.0, -0.4114, -1.0), (-1.0, -0.4114, 0.7203), (1.0, -1.0, -1.0), (1.0, -1.0, 0.7203), (1.0, -0.4114, -1.0), (1.0, -0.4114, 0.7203)], [], [(0, 1, 3, 2), (2, 3, 7, 6), (6, 7, 5, 4), (4, 5, 1, 0), (2, 6, 4, 0), (7, 3, 1, 5)])
me_cube_020.use_remesh_preserve_volume = False
me_cube_020.use_remesh_preserve_attributes = False
me_cube_020.use_mirror_vertex_groups = False
me_cube_020.update()
me_cube_019 = bpy.data.meshes.new('Cube.019')
me_cube_019.from_pydata([(-1.0, -1.0, -1.0), (-1.0, -1.0, 0.7198), (-1.0, -0.4341, -1.0), (-1.0, -0.4341, 0.7198), (1.0, -1.0, -1.0), (1.0, -1.0, 0.7198), (1.0, -0.4341, -1.0), (1.0, -0.4341, 0.7198)], [], [(0, 1, 3, 2), (2, 3, 7, 6), (6, 7, 5, 4), (4, 5, 1, 0), (2, 6, 4, 0), (7, 3, 1, 5)])
me_cube_019.use_remesh_preserve_volume = False
me_cube_019.use_remesh_preserve_attributes = False
me_cube_019.use_mirror_vertex_groups = False
me_cube_019.update()
me_cube_041 = bpy.data.meshes.new('Cube.041')
me_cube_041.from_pydata([(-0.2064, 1.621, -0.1167), (-0.2064, -1.762, -0.1167), (-0.2064, 1.621, 0.2742), (-0.2064, -1.762, 0.2742), (0.2064, 1.621, -0.1167), (0.2064, -1.762, -0.1167), (0.2064, 1.621, 0.2742), (0.2064, -1.762, 0.2742), (-0.202, -0.2601, 0.2628), (-0.202, -0.2601, 2.049), (-0.202, 0.1225, 0.2628), (-0.202, 0.1225, 2.049), (0.202, -0.2601, 0.2628), (0.202, -0.2601, 2.049), (0.202, 0.1225, 0.2628), (0.202, 0.1225, 2.049), (-0.2064, 1.621, 2.035), (-0.2064, -1.762, 2.035), (-0.2064, 1.621, 2.426), (-0.2064, -1.762, 2.426), (0.2064, 1.621, 2.035), (0.2064, -1.762, 2.035), (0.2064, 1.621, 2.426), (0.2064, -1.762, 2.426), (-0.202, 1.24, 0.2628), (-0.202, 1.24, 2.049), (-0.202, 1.622, 0.2628), (-0.202, 1.622, 2.049), (0.202, 1.24, 0.2628), (0.202, 1.24, 2.049), (0.202, 1.622, 0.2628), (0.202, 1.622, 2.049), (-0.202, -1.76, 0.2628), (-0.202, -1.76, 2.049), (-0.202, -1.378, 0.2628), (-0.202, -1.378, 2.049), (0.202, -1.76, 0.2628), (0.202, -1.76, 2.049), (0.202, -1.378, 0.2628), (0.202, -1.378, 2.049)], [], [(0, 1, 3, 2), (2, 3, 7, 6), (6, 7, 5, 4), (4, 5, 1, 0), (2, 6, 4, 0), (7, 3, 1, 5), (8, 9, 11, 10), (10, 11, 15, 14), (14, 15, 13, 12), (12, 13, 9, 8), (10, 14, 12, 8), (15, 11, 9, 13), (16, 17, 19, 18), (18, 19, 23, 22), (22, 23, 21, 20), (20, 21, 17, 16), (18, 22, 20, 16), (23, 19, 17, 21), (24, 25, 27, 26), (26, 27, 31, 30), (30, 31, 29, 28), (28, 29, 25, 24), (26, 30, 28, 24), (31, 27, 25, 29), (32, 33, 35, 34), (34, 35, 39, 38), (38, 39, 37, 36), (36, 37, 33, 32), (34, 38, 36, 32), (39, 35, 33, 37)])
me_cube_041.use_remesh_preserve_volume = False
me_cube_041.use_remesh_preserve_attributes = False
me_cube_041.use_mirror_vertex_groups = False
me_cube_041.update()
me_cube_040 = bpy.data.meshes.new('Cube.040')
me_cube_040.from_pydata([(-0.2064, 1.621, -0.1167), (-0.2064, -1.762, -0.1167), (-0.2064, 1.621, 0.2742), (-0.2064, -1.762, 0.2742), (0.2064, 1.621, -0.1167), (0.2064, -1.762, -0.1167), (0.2064, 1.621, 0.2742), (0.2064, -1.762, 0.2742), (-0.202, -0.2601, 0.2628), (-0.202, -0.2601, 2.049), (-0.202, 0.1225, 0.2628), (-0.202, 0.1225, 2.049), (0.202, -0.2601, 0.2628), (0.202, -0.2601, 2.049), (0.202, 0.1225, 0.2628), (0.202, 0.1225, 2.049), (-0.2064, 1.621, 2.035), (-0.2064, -1.762, 2.035), (-0.2064, 1.621, 2.426), (-0.2064, -1.762, 2.426), (0.2064, 1.621, 2.035), (0.2064, -1.762, 2.035), (0.2064, 1.621, 2.426), (0.2064, -1.762, 2.426), (-0.202, 1.24, 0.2628), (-0.202, 1.24, 2.049), (-0.202, 1.622, 0.2628), (-0.202, 1.622, 2.049), (0.202, 1.24, 0.2628), (0.202, 1.24, 2.049), (0.202, 1.622, 0.2628), (0.202, 1.622, 2.049), (-0.202, -1.76, 0.2628), (-0.202, -1.76, 2.049), (-0.202, -1.378, 0.2628), (-0.202, -1.378, 2.049), (0.202, -1.76, 0.2628), (0.202, -1.76, 2.049), (0.202, -1.378, 0.2628), (0.202, -1.378, 2.049)], [], [(0, 1, 3, 2), (2, 3, 7, 6), (6, 7, 5, 4), (4, 5, 1, 0), (2, 6, 4, 0), (7, 3, 1, 5), (8, 9, 11, 10), (10, 11, 15, 14), (14, 15, 13, 12), (12, 13, 9, 8), (10, 14, 12, 8), (15, 11, 9, 13), (16, 17, 19, 18), (18, 19, 23, 22), (22, 23, 21, 20), (20, 21, 17, 16), (18, 22, 20, 16), (23, 19, 17, 21), (24, 25, 27, 26), (26, 27, 31, 30), (30, 31, 29, 28), (28, 29, 25, 24), (26, 30, 28, 24), (31, 27, 25, 29), (32, 33, 35, 34), (34, 35, 39, 38), (38, 39, 37, 36), (36, 37, 33, 32), (34, 38, 36, 32), (39, 35, 33, 37)])
me_cube_040.use_remesh_preserve_volume = False
me_cube_040.use_remesh_preserve_attributes = False
me_cube_040.use_mirror_vertex_groups = False
me_cube_040.update()
me_cube_039 = bpy.data.meshes.new('Cube.039')
me_cube_039.from_pydata([(-0.2064, 1.621, -0.1167), (-0.2064, -1.762, -0.1167), (-0.2064, 1.621, 0.2742), (-0.2064, -1.762, 0.2742), (0.2064, 1.621, -0.1167), (0.2064, -1.762, -0.1167), (0.2064, 1.621, 0.2742), (0.2064, -1.762, 0.2742), (-0.202, -0.2601, 0.2628), (-0.202, -0.2601, 2.049), (-0.202, 0.1225, 0.2628), (-0.202, 0.1225, 2.049), (0.202, -0.2601, 0.2628), (0.202, -0.2601, 2.049), (0.202, 0.1225, 0.2628), (0.202, 0.1225, 2.049), (-0.2064, 1.621, 2.035), (-0.2064, -1.762, 2.035), (-0.2064, 1.621, 2.426), (-0.2064, -1.762, 2.426), (0.2064, 1.621, 2.035), (0.2064, -1.762, 2.035), (0.2064, 1.621, 2.426), (0.2064, -1.762, 2.426), (-0.202, 1.24, 0.2628), (-0.202, 1.24, 2.049), (-0.202, 1.622, 0.2628), (-0.202, 1.622, 2.049), (0.202, 1.24, 0.2628), (0.202, 1.24, 2.049), (0.202, 1.622, 0.2628), (0.202, 1.622, 2.049), (-0.202, -1.76, 0.2628), (-0.202, -1.76, 2.049), (-0.202, -1.378, 0.2628), (-0.202, -1.378, 2.049), (0.202, -1.76, 0.2628), (0.202, -1.76, 2.049), (0.202, -1.378, 0.2628), (0.202, -1.378, 2.049)], [], [(0, 1, 3, 2), (2, 3, 7, 6), (6, 7, 5, 4), (4, 5, 1, 0), (2, 6, 4, 0), (7, 3, 1, 5), (8, 9, 11, 10), (10, 11, 15, 14), (14, 15, 13, 12), (12, 13, 9, 8), (10, 14, 12, 8), (15, 11, 9, 13), (16, 17, 19, 18), (18, 19, 23, 22), (22, 23, 21, 20), (20, 21, 17, 16), (18, 22, 20, 16), (23, 19, 17, 21), (24, 25, 27, 26), (26, 27, 31, 30), (30, 31, 29, 28), (28, 29, 25, 24), (26, 30, 28, 24), (31, 27, 25, 29), (32, 33, 35, 34), (34, 35, 39, 38), (38, 39, 37, 36), (36, 37, 33, 32), (34, 38, 36, 32), (39, 35, 33, 37)])
me_cube_039.use_remesh_preserve_volume = False
me_cube_039.use_remesh_preserve_attributes = False
me_cube_039.use_mirror_vertex_groups = False
me_cube_039.update()
me_cube_038 = bpy.data.meshes.new('Cube.038')
me_cube_038.from_pydata([(1.0, -9.217, 0.8187), (0.6212, -9.217, 1.325), (0.5544, 6.461, 0.8978), (0.9332, 6.461, 0.3916), (0.6212, 3.072, 0.4335), (1.0, 3.072, -0.0727), (0.6212, -1.706e-07, 0.3444), (1.0, -1.356e-07, -0.1618), (0.6212, -3.072, 0.4335), (1.0, -3.072, -0.0727), (1.0, -6.144, 0.217), (0.6212, -6.144, 0.7232), (-0.5717, -9.217, 1.325), (-1.0, -9.217, 0.8414), (-0.5717, -6.144, 0.7232), (-1.0, -6.144, 0.2397), (-0.5717, -3.072, 0.4335), (-1.0, -3.072, -0.04999), (-0.5717, 1.57e-07, 0.3444), (-1.0, 1.419e-07, -0.1391), (-0.5717, 3.072, 0.4335), (-1.0, 3.072, -0.04999), (-1.067, 6.461, 0.4143), (-0.6386, 6.461, 0.8978), (0.6444, -9.217, -0.675), (1.0, -9.217, -0.2179), (0.6444, -6.144, -1.277), (1.0, -6.144, -0.8196), (0.6444, -3.072, -1.566), (1.0, -3.072, -1.109), (0.6444, 1.77e-07, -1.656), (1.0, 1.491e-07, -1.198), (0.6444, 3.072, -1.566), (1.0, 3.072, -1.109), (0.9332, 6.461, -0.6451), (0.5776, 6.461, -1.102), (-1.0, -9.217, -0.1138), (-0.531, -9.217, -0.675), (-0.5979, 6.461, -1.102), (-1.067, 6.461, -0.541), (-0.531, 3.072, -1.566), (-1.0, 3.072, -1.005), (-0.531, -1.459e-07, -1.656), (-1.0, -1.205e-07, -1.094), (-0.531, -3.072, -1.566), (-1.0, -3.072, -1.005), (-1.0, -6.144, -0.7155), (-0.531, -6.144, -1.277)], [], [(41, 21, 22, 39), (27, 10, 0, 25), (44, 28, 26, 47), (34, 3, 5, 33), (45, 17, 19, 43), (46, 15, 17, 45), (33, 5, 7, 31), (31, 7, 9, 29), (29, 9, 10, 27), (43, 19, 21, 41), (38, 35, 32, 40), (40, 32, 30, 42), (42, 30, 28, 44), (11, 14, 12, 1), (8, 16, 14, 11), (6, 18, 16, 8), (4, 20, 18, 6), (2, 23, 20, 4), (11, 1, 0, 10), (2, 4, 5, 3), (4, 6, 7, 5), (6, 8, 9, 7), (8, 11, 10, 9), (12, 14, 15, 13), (14, 16, 17, 15), (16, 18, 19, 17), (18, 20, 21, 19), (20, 23, 22, 21), (24, 25, 0, 1, 12, 13, 36, 37), (24, 26, 27, 25), (26, 28, 29, 27), (28, 30, 31, 29), (30, 32, 33, 31), (32, 35, 34, 33), (47, 26, 24, 37), (47, 37, 36, 46), (38, 40, 41, 39), (40, 42, 43, 41), (42, 44, 45, 43), (44, 47, 46, 45), (36, 13, 15, 46)])
me_cube_038.use_remesh_preserve_volume = False
me_cube_038.use_remesh_preserve_attributes = False
me_cube_038.use_mirror_vertex_groups = False
me_cube_038.update()
me_cube_037 = bpy.data.meshes.new('Cube.037')
me_cube_037.from_pydata([(-1.165, -1.0, -1.0), (-1.165, -1.0, 0.5521), (-1.165, 1.0, -1.0), (-1.165, 1.0, 0.5019), (0.9518, -1.0, -1.0), (0.9518, -1.0, 0.5521), (0.9518, 1.0, -1.0), (0.9518, 1.0, 0.5173), (-0.1068, 1.0, -1.0), (-0.1068, 1.0, 0.5521), (-0.1068, -1.0, -1.0), (-0.1068, -1.0, 0.5521), (-0.02138, -1.0, 1.265), (-0.1922, -1.0, 1.265), (-0.1068, -1.0, 1.201), (-0.1922, 1.0, 1.265), (-0.02138, 1.0, 1.265), (-0.1068, 1.0, 1.201), (0.06621, -1.0, 0.5521), (0.06621, -1.0, -1.0), (-0.2516, -1.0, 0.5521), (-0.2516, -1.0, -1.0), (0.06621, -1.0, -0.2105), (-0.2516, -1.0, -0.2105), (-0.1068, -1.0, -0.2105), (0.3132, -1.0, 0.5521), (0.3132, -1.0, -1.0), (0.4897, -1.0, 0.5521), (0.4897, -1.0, -1.0), (0.5496, -1.0, 0.5521), (0.5496, -1.0, -1.0), (0.7307, -1.0, 0.5521), (0.7307, -1.0, -1.0), (0.3132, -1.0, 0.018), (0.4897, -1.0, 0.018), (0.5496, -1.0, 0.018), (0.7307, -1.0, 0.018), (0.3132, -1.0, -0.2627), (0.4897, -1.0, -0.2627), (0.5496, -1.0, -0.2627), (0.7307, -1.0, -0.2627), (-0.9438, -1.0, -1.0), (-0.9438, -1.0, 0.5521), (-0.7585, -1.0, 0.5521), (-0.7585, -1.0, -1.0), (-0.6948, -1.0, -1.0), (-0.6948, -1.0, 0.5521), (-0.509, -1.0, -1.0), (-0.509, -1.0, 0.5521), (-0.7585, -1.0, 0.03284), (-0.9438, -1.0, 0.03284), (-0.7585, -1.0, -0.2618), (-0.9438, -1.0, -0.2618), (-0.6948, -1.0, 0.03241), (-0.509, -1.0, 0.03241), (-0.6948, -1.0, -0.2607), (-0.509, -1.0, -0.2607), (0.9518, -0.1646, -1.0), (0.9518, -0.1646, 0.4871), (0.9518, 0.01033, -1.0), (0.9518, 0.01033, 0.4871), (0.9518, 0.07206, -1.0), (0.9518, 0.07206, 0.4871), (0.9518, 0.2473, -1.0), (0.9518, 0.2473, 0.4871), (0.9518, -0.1646, 0.009772), (0.9518, 0.01033, 0.009772), (0.9518, 0.07206, 0.009772), (0.9518, 0.2473, 0.009772), (0.9518, -0.1646, -0.2676), (0.9518, 0.01033, -0.2676), (0.9518, 0.07206, -0.2676), (0.9518, 0.2473, -0.2676), (-0.1068, -1.015, -1.0), (0.06621, -1.015, -1.0), (-0.2516, -1.015, -1.0), (0.06621, -1.015, -0.2105), (-0.2516, -1.015, -0.2105), (-0.1068, -1.015, -0.2105), (-0.1068, -0.9756, -1.0), (0.06621, -0.9756, -1.0), (-0.2516, -0.9756, -1.0), (0.06621, -0.9756, -0.2105), (-0.2516, -0.9756, -0.2105), (-0.1068, -0.9756, -0.2105), (-0.7585, -1.027, 0.03284), (-0.9438, -1.027, 0.03284), (-0.7585, -1.027, -0.2618), (-0.9438, -1.027, -0.2618), (-0.5126, -1.027, 0.03284), (-0.6979, -1.027, 0.03284), (-0.5126, -1.027, -0.2618), (-0.6979, -1.027, -0.2618), (0.4974, -1.027, 0.03284), (0.3121, -1.027, 0.03284), (0.4974, -1.027, -0.2618), (0.3121, -1.027, -0.2618), (0.7329, -1.027, 0.03284), (0.5477, -1.027, 0.03284), (0.7329, -1.027, -0.2618), (0.5477, -1.027, -0.2618), (0.9515, -0.1646, 0.009772), (0.9515, 0.01033, 0.009772), (0.9515, -0.1646, -0.2676), (0.9515, 0.01033, -0.2676), (0.9518, 0.07206, 0.009772), (0.9518, 0.2473, 0.009772), (0.9518, 0.07206, -0.2676), (0.9518, 0.2473, -0.2676), (-1.165, 0.1421, 0.482), (-1.165, 0.1417, -1.0)], [], [(0, 1, 109, 110), (8, 9, 7, 6), (6, 7, 64, 68, 72, 63), (8, 6, 63, 61, 59, 57, 4, 32, 30, 28, 26, 19, 10), (9, 3, 15, 17), (1, 42, 43, 46, 48, 20, 11, 14, 13), (7, 9, 17, 16), (11, 18, 25, 27, 29, 31, 5, 12, 14), (2, 8, 10, 21, 47, 45, 44, 41, 0, 110), (4, 5, 31, 36, 40, 32), (2, 3, 9, 8), (12, 13, 14), (15, 16, 17), (12, 16, 15, 13), (21, 23, 20, 48, 54, 56, 47), (23, 24, 11, 20), (24, 22, 18, 11), (26, 37, 33, 25, 18, 22, 19), (28, 38, 37, 26), (30, 39, 38, 28), (32, 40, 39, 30), (44, 51, 52, 41), (35, 36, 31, 29), (33, 34, 27, 25), (34, 35, 29, 27), (41, 52, 50, 42, 1, 0), (38, 39, 35, 34), (45, 55, 53, 46, 43, 49, 51, 44), (47, 56, 55, 45), (50, 49, 43, 42), (53, 54, 48, 46), (57, 69, 65, 58, 5, 4), (59, 70, 69, 57), (61, 71, 70, 59), (63, 72, 71, 61), (67, 68, 64, 62), (65, 66, 60, 58), (66, 67, 62, 60), (70, 71, 67, 66), (75, 73, 74, 76, 78, 77), (81, 83, 84, 82, 80, 79), (76, 82, 84, 78), (77, 83, 81, 75), (73, 79, 80, 74), (78, 84, 83, 77), (74, 80, 82, 76), (75, 81, 79, 73), (89, 90, 92, 91), (85, 86, 88, 87), (93, 94, 96, 95), (97, 98, 100, 99), (102, 101, 103, 104), (106, 105, 107, 108), (110, 109, 3, 2)])
me_cube_037.use_remesh_preserve_volume = False
me_cube_037.use_remesh_preserve_attributes = False
me_cube_037.use_mirror_vertex_groups = False
me_cube_037.update()
me_cube_036 = bpy.data.meshes.new('Cube.036')
me_cube_036.from_pydata([(-0.2064, 1.621, -0.1167), (-0.2064, -1.762, -0.1167), (-0.2064, 1.621, 0.2742), (-0.2064, -1.762, 0.2742), (0.2064, 1.621, -0.1167), (0.2064, -1.762, -0.1167), (0.2064, 1.621, 0.2742), (0.2064, -1.762, 0.2742), (-0.202, -0.2601, 0.2628), (-0.202, -0.2601, 2.049), (-0.202, 0.1225, 0.2628), (-0.202, 0.1225, 2.049), (0.202, -0.2601, 0.2628), (0.202, -0.2601, 2.049), (0.202, 0.1225, 0.2628), (0.202, 0.1225, 2.049), (-0.2064, 1.621, 2.035), (-0.2064, -1.762, 2.035), (-0.2064, 1.621, 2.426), (-0.2064, -1.762, 2.426), (0.2064, 1.621, 2.035), (0.2064, -1.762, 2.035), (0.2064, 1.621, 2.426), (0.2064, -1.762, 2.426), (-0.202, 1.24, 0.2628), (-0.202, 1.24, 2.049), (-0.202, 1.622, 0.2628), (-0.202, 1.622, 2.049), (0.202, 1.24, 0.2628), (0.202, 1.24, 2.049), (0.202, 1.622, 0.2628), (0.202, 1.622, 2.049), (-0.202, -1.76, 0.2628), (-0.202, -1.76, 2.049), (-0.202, -1.378, 0.2628), (-0.202, -1.378, 2.049), (0.202, -1.76, 0.2628), (0.202, -1.76, 2.049), (0.202, -1.378, 0.2628), (0.202, -1.378, 2.049)], [], [(0, 1, 3, 2), (2, 3, 7, 6), (6, 7, 5, 4), (4, 5, 1, 0), (2, 6, 4, 0), (7, 3, 1, 5), (8, 9, 11, 10), (10, 11, 15, 14), (14, 15, 13, 12), (12, 13, 9, 8), (10, 14, 12, 8), (15, 11, 9, 13), (16, 17, 19, 18), (18, 19, 23, 22), (22, 23, 21, 20), (20, 21, 17, 16), (18, 22, 20, 16), (23, 19, 17, 21), (24, 25, 27, 26), (26, 27, 31, 30), (30, 31, 29, 28), (28, 29, 25, 24), (26, 30, 28, 24), (31, 27, 25, 29), (32, 33, 35, 34), (34, 35, 39, 38), (38, 39, 37, 36), (36, 37, 33, 32), (34, 38, 36, 32), (39, 35, 33, 37)])
me_cube_036.use_remesh_preserve_volume = False
me_cube_036.use_remesh_preserve_attributes = False
me_cube_036.use_mirror_vertex_groups = False
me_cube_036.update()
me_cube_035 = bpy.data.meshes.new('Cube.035')
me_cube_035.from_pydata([(-0.2064, 1.621, -0.1167), (-0.2064, -1.762, -0.1167), (-0.2064, 1.621, 0.2742), (-0.2064, -1.762, 0.2742), (0.2064, 1.621, -0.1167), (0.2064, -1.762, -0.1167), (0.2064, 1.621, 0.2742), (0.2064, -1.762, 0.2742), (-0.202, -0.2601, 0.2628), (-0.202, -0.2601, 2.049), (-0.202, 0.1225, 0.2628), (-0.202, 0.1225, 2.049), (0.202, -0.2601, 0.2628), (0.202, -0.2601, 2.049), (0.202, 0.1225, 0.2628), (0.202, 0.1225, 2.049), (-0.2064, 1.621, 2.035), (-0.2064, -1.762, 2.035), (-0.2064, 1.621, 2.426), (-0.2064, -1.762, 2.426), (0.2064, 1.621, 2.035), (0.2064, -1.762, 2.035), (0.2064, 1.621, 2.426), (0.2064, -1.762, 2.426), (-0.202, 1.24, 0.2628), (-0.202, 1.24, 2.049), (-0.202, 1.622, 0.2628), (-0.202, 1.622, 2.049), (0.202, 1.24, 0.2628), (0.202, 1.24, 2.049), (0.202, 1.622, 0.2628), (0.202, 1.622, 2.049), (-0.202, -1.76, 0.2628), (-0.202, -1.76, 2.049), (-0.202, -1.378, 0.2628), (-0.202, -1.378, 2.049), (0.202, -1.76, 0.2628), (0.202, -1.76, 2.049), (0.202, -1.378, 0.2628), (0.202, -1.378, 2.049)], [], [(0, 1, 3, 2), (2, 3, 7, 6), (6, 7, 5, 4), (4, 5, 1, 0), (2, 6, 4, 0), (7, 3, 1, 5), (8, 9, 11, 10), (10, 11, 15, 14), (14, 15, 13, 12), (12, 13, 9, 8), (10, 14, 12, 8), (15, 11, 9, 13), (16, 17, 19, 18), (18, 19, 23, 22), (22, 23, 21, 20), (20, 21, 17, 16), (18, 22, 20, 16), (23, 19, 17, 21), (24, 25, 27, 26), (26, 27, 31, 30), (30, 31, 29, 28), (28, 29, 25, 24), (26, 30, 28, 24), (31, 27, 25, 29), (32, 33, 35, 34), (34, 35, 39, 38), (38, 39, 37, 36), (36, 37, 33, 32), (34, 38, 36, 32), (39, 35, 33, 37)])
me_cube_035.use_remesh_preserve_volume = False
me_cube_035.use_remesh_preserve_attributes = False
me_cube_035.use_mirror_vertex_groups = False
me_cube_035.update()
me_cube_032 = bpy.data.meshes.new('Cube.032')
me_cube_032.from_pydata([(-0.2064, 1.621, -0.1167), (-0.2064, -1.762, -0.1167), (-0.2064, 1.621, 0.2742), (-0.2064, -1.762, 0.2742), (0.2064, 1.621, -0.1167), (0.2064, -1.762, -0.1167), (0.2064, 1.621, 0.2742), (0.2064, -1.762, 0.2742), (-0.202, -0.2601, 0.2628), (-0.202, -0.2601, 2.049), (-0.202, 0.1225, 0.2628), (-0.202, 0.1225, 2.049), (0.202, -0.2601, 0.2628), (0.202, -0.2601, 2.049), (0.202, 0.1225, 0.2628), (0.202, 0.1225, 2.049), (-0.2064, 1.621, 2.035), (-0.2064, -1.762, 2.035), (-0.2064, 1.621, 2.426), (-0.2064, -1.762, 2.426), (0.2064, 1.621, 2.035), (0.2064, -1.762, 2.035), (0.2064, 1.621, 2.426), (0.2064, -1.762, 2.426), (-0.202, 1.24, 0.2628), (-0.202, 1.24, 2.049), (-0.202, 1.622, 0.2628), (-0.202, 1.622, 2.049), (0.202, 1.24, 0.2628), (0.202, 1.24, 2.049), (0.202, 1.622, 0.2628), (0.202, 1.622, 2.049), (-0.202, -1.76, 0.2628), (-0.202, -1.76, 2.049), (-0.202, -1.378, 0.2628), (-0.202, -1.378, 2.049), (0.202, -1.76, 0.2628), (0.202, -1.76, 2.049), (0.202, -1.378, 0.2628), (0.202, -1.378, 2.049)], [], [(0, 1, 3, 2), (2, 3, 7, 6), (6, 7, 5, 4), (4, 5, 1, 0), (2, 6, 4, 0), (7, 3, 1, 5), (8, 9, 11, 10), (10, 11, 15, 14), (14, 15, 13, 12), (12, 13, 9, 8), (10, 14, 12, 8), (15, 11, 9, 13), (16, 17, 19, 18), (18, 19, 23, 22), (22, 23, 21, 20), (20, 21, 17, 16), (18, 22, 20, 16), (23, 19, 17, 21), (24, 25, 27, 26), (26, 27, 31, 30), (30, 31, 29, 28), (28, 29, 25, 24), (26, 30, 28, 24), (31, 27, 25, 29), (32, 33, 35, 34), (34, 35, 39, 38), (38, 39, 37, 36), (36, 37, 33, 32), (34, 38, 36, 32), (39, 35, 33, 37)])
me_cube_032.use_remesh_preserve_volume = False
me_cube_032.use_remesh_preserve_attributes = False
me_cube_032.use_mirror_vertex_groups = False
me_cube_032.update()
me_cube_034 = bpy.data.meshes.new('Cube.034')
me_cube_034.from_pydata([(-0.2064, 1.621, -0.1167), (-0.2064, -1.762, -0.1167), (-0.2064, 1.621, 0.2742), (-0.2064, -1.762, 0.2742), (0.2064, 1.621, -0.1167), (0.2064, -1.762, -0.1167), (0.2064, 1.621, 0.2742), (0.2064, -1.762, 0.2742), (-0.202, -0.2601, 0.2628), (-0.202, -0.2601, 2.049), (-0.202, 0.1225, 0.2628), (-0.202, 0.1225, 2.049), (0.202, -0.2601, 0.2628), (0.202, -0.2601, 2.049), (0.202, 0.1225, 0.2628), (0.202, 0.1225, 2.049), (-0.2064, 1.621, 2.035), (-0.2064, -1.762, 2.035), (-0.2064, 1.621, 2.426), (-0.2064, -1.762, 2.426), (0.2064, 1.621, 2.035), (0.2064, -1.762, 2.035), (0.2064, 1.621, 2.426), (0.2064, -1.762, 2.426), (-0.202, 1.24, 0.2628), (-0.202, 1.24, 2.049), (-0.202, 1.622, 0.2628), (-0.202, 1.622, 2.049), (0.202, 1.24, 0.2628), (0.202, 1.24, 2.049), (0.202, 1.622, 0.2628), (0.202, 1.622, 2.049), (-0.202, -1.76, 0.2628), (-0.202, -1.76, 2.049), (-0.202, -1.378, 0.2628), (-0.202, -1.378, 2.049), (0.202, -1.76, 0.2628), (0.202, -1.76, 2.049), (0.202, -1.378, 0.2628), (0.202, -1.378, 2.049)], [], [(0, 1, 3, 2), (2, 3, 7, 6), (6, 7, 5, 4), (4, 5, 1, 0), (2, 6, 4, 0), (7, 3, 1, 5), (8, 9, 11, 10), (10, 11, 15, 14), (14, 15, 13, 12), (12, 13, 9, 8), (10, 14, 12, 8), (15, 11, 9, 13), (16, 17, 19, 18), (18, 19, 23, 22), (22, 23, 21, 20), (20, 21, 17, 16), (18, 22, 20, 16), (23, 19, 17, 21), (24, 25, 27, 26), (26, 27, 31, 30), (30, 31, 29, 28), (28, 29, 25, 24), (26, 30, 28, 24), (31, 27, 25, 29), (32, 33, 35, 34), (34, 35, 39, 38), (38, 39, 37, 36), (36, 37, 33, 32), (34, 38, 36, 32), (39, 35, 33, 37)])
me_cube_034.use_remesh_preserve_volume = False
me_cube_034.use_remesh_preserve_attributes = False
me_cube_034.use_mirror_vertex_groups = False
me_cube_034.update()
me_cube_022 = bpy.data.meshes.new('Cube.022')
me_cube_022.from_pydata([(-0.8568, -8.843, 0.8284), (-0.6865, -8.843, 1.035), (-0.8568, 8.745, 0.9422), (-0.6865, 8.745, 1.149), (0.2418, -8.843, 0.01324), (0.4121, -8.843, 0.2199), (0.1995, 8.808, 0.1935), (0.3698, 8.808, 0.4001), (-0.8568, 5.162, 0.4644), (-0.8568, 1.721, 0.2369), (-0.8568, -1.721, 0.1459), (-0.8568, -5.162, 0.4644), (-0.6865, -5.162, 0.6711), (-0.6865, -1.721, 0.3526), (-0.6865, 1.721, 0.4436), (-0.6865, 5.162, 0.6711), (0.2418, -5.162, -0.3508), (0.2324, -1.721, -0.5926), (0.2287, 1.72, -0.5561), (0.1935, 5.212, -0.2732), (0.3638, 5.212, -0.06657), (0.399, 1.72, -0.3495), (0.4027, -1.721, -0.3859), (0.4121, -5.162, -0.1441)], [], [(8, 15, 3, 2), (2, 3, 7, 6), (16, 23, 5, 4), (4, 5, 1, 0), (11, 16, 4, 0), (23, 12, 1, 5), (7, 3, 15, 20), (20, 15, 14, 21), (21, 14, 13, 22), (22, 13, 12, 23), (2, 6, 19, 8), (8, 19, 18, 9), (9, 18, 17, 10), (10, 17, 16, 11), (6, 7, 20, 19), (19, 20, 21, 18), (18, 21, 22, 17), (17, 22, 23, 16), (0, 1, 12, 11), (11, 12, 13, 10), (10, 13, 14, 9), (9, 14, 15, 8)])
me_cube_022.use_remesh_preserve_volume = False
me_cube_022.use_remesh_preserve_attributes = False
me_cube_022.use_mirror_vertex_groups = False
me_cube_022.update()
me_cube_014 = bpy.data.meshes.new('Cube.014')
me_cube_014.from_pydata([(1.0, -9.217, 0.8187), (0.6212, -9.217, 1.325), (0.6212, 9.217, 1.325), (1.0, 9.217, 0.8187), (0.6212, 6.144, 0.7232), (1.0, 6.144, 0.217), (0.6212, 3.072, 0.4335), (1.0, 3.072, -0.0727), (0.6212, -1.706e-07, 0.3444), (1.0, -1.356e-07, -0.1618), (0.6212, -3.072, 0.4335), (1.0, -3.072, -0.0727), (1.0, -6.144, 0.217), (0.6212, -6.144, 0.7232), (-0.5717, -9.217, 1.325), (-1.0, -9.217, 0.8414), (-1.0, 9.217, 0.8414), (-0.5717, 9.217, 1.325), (-0.5717, -6.144, 0.7232), (-1.0, -6.144, 0.2397), (-0.5717, -3.072, 0.4335), (-1.0, -3.072, -0.04999), (-0.5717, 1.57e-07, 0.3444), (-1.0, 1.419e-07, -0.1391), (-0.5717, 3.072, 0.4335), (-1.0, 3.072, -0.04999), (-1.0, 6.144, 0.2397), (-0.5717, 6.144, 0.7232), (0.6444, -9.217, -0.675), (1.0, -9.217, -0.2179), (1.0, 9.217, -0.2179), (0.6444, 9.217, -0.675), (0.6444, -6.144, -1.277), (1.0, -6.144, -0.8196), (0.6444, -3.072, -1.566), (1.0, -3.072, -1.109), (0.6444, 1.77e-07, -1.656), (1.0, 1.491e-07, -1.198), (0.6444, 3.072, -1.566), (1.0, 3.072, -1.109), (1.0, 6.144, -0.8196), (0.6444, 6.144, -1.277), (-1.0, -9.217, -0.1138), (-0.531, -9.217, -0.675), (-0.531, 9.217, -0.675), (-1.0, 9.217, -0.1138), (-0.531, 6.144, -1.277), (-1.0, 6.144, -0.7155), (-0.531, 3.072, -1.566), (-1.0, 3.072, -1.005), (-0.531, -1.459e-07, -1.656), (-1.0, -1.205e-07, -1.094), (-0.531, -3.072, -1.566), (-1.0, -3.072, -1.005), (-1.0, -6.144, -0.7155), (-0.531, -6.144, -1.277)], [], [(49, 25, 26, 47), (2, 17, 27, 4), (44, 45, 16, 17, 2, 3, 30, 31), (33, 12, 0, 29), (47, 26, 16, 45), (52, 34, 32, 55), (40, 5, 7, 39), (53, 21, 23, 51), (54, 19, 21, 53), (30, 3, 5, 40), (39, 7, 9, 37), (37, 9, 11, 35), (35, 11, 12, 33), (51, 23, 25, 49), (46, 41, 38, 48), (48, 38, 36, 50), (50, 36, 34, 52), (13, 18, 14, 1), (10, 20, 18, 13), (8, 22, 20, 10), (6, 24, 22, 8), (4, 27, 24, 6), (13, 1, 0, 12), (2, 4, 5, 3), (4, 6, 7, 5), (6, 8, 9, 7), (8, 10, 11, 9), (10, 13, 12, 11), (44, 31, 41, 46), (27, 17, 16, 26), (14, 18, 19, 15), (18, 20, 21, 19), (20, 22, 23, 21), (22, 24, 25, 23), (24, 27, 26, 25), (28, 29, 0, 1, 14, 15, 42, 43), (41, 31, 30, 40), (28, 32, 33, 29), (32, 34, 35, 33), (34, 36, 37, 35), (36, 38, 39, 37), (38, 41, 40, 39), (55, 32, 28, 43), (55, 43, 42, 54), (44, 46, 47, 45), (46, 48, 49, 47), (48, 50, 51, 49), (50, 52, 53, 51), (52, 55, 54, 53), (42, 15, 19, 54)])
me_cube_014.use_remesh_preserve_volume = False
me_cube_014.use_remesh_preserve_attributes = False
me_cube_014.use_mirror_vertex_groups = False
me_cube_014.update()
me_cube_002 = bpy.data.meshes.new('Cube.002')
me_cube_002.from_pydata([(-0.0288, -2.579, -1.576), (-0.0288, -2.579, 3.024), (-0.0288, -1.514, -1.576), (-0.0288, -1.514, 3.024), (0.9238, -2.579, -1.576), (0.9238, -2.579, 3.024), (0.9238, -1.514, -1.576), (0.9238, -1.514, 3.024)], [], [(0, 1, 3, 2), (2, 3, 7, 6), (6, 7, 5, 4), (4, 5, 1, 0), (2, 6, 4, 0), (7, 3, 1, 5)])
me_cube_002.use_remesh_preserve_volume = False
me_cube_002.use_remesh_preserve_attributes = False
me_cube_002.use_mirror_vertex_groups = False
me_cube_002.update()
me_cube_001 = bpy.data.meshes.new('Cube.001')
me_cube_001.from_pydata([(0.2631, 8.333, -1.0), (1.0, -8.333, -1.0), (0.8983, -8.333, 11.6), (1.0, 8.333, -1.0), (0.8983, 8.333, 11.65), (0.2631, -8.333, -1.0), (-8.192, -8.333, -1.0), (-8.192, 8.333, -1.0), (0.2631, 8.333, 7.492), (0.2631, -8.333, 7.492), (-8.192, -8.333, 7.492), (-8.192, 8.333, 7.492), (-8.192, 8.333, 11.57), (-8.192, -8.333, 11.47), (1.0, -8.333, 4.675), (0.2631, -8.333, 12.0), (0.8983, 8.333, 7.492), (0.8983, -8.333, 7.492), (4.226, -8.333, 4.675), (4.226, 8.333, 4.675), (1.0, 8.333, 4.675), (0.2631, 8.333, 12.16), (-4.08, 8.333, 14.59), (-2.953, -8.333, 14.59), (-4.08, -8.333, 14.59), (-2.953, 8.333, 14.59), (0.8983, 0.6802, 7.492), (0.8983, 0.6802, 11.12), (-8.192, -1.876e-06, -1.0), (-8.192, -1.876e-06, 7.492), (-8.192, -1.876e-06, 11.08), (4.226, -0.1901, 4.293), (1.0, -0.1901, 4.293), (1.0, -5.938, 4.564), (1.0, -3.325, 4.444), (0.8983, -5.938, 7.492), (0.8983, -5.938, 11.47), (1.0, -5.938, -1.0), (1.0, -4.821, 4.513), (0.8983, -4.845, 11.42), (1.0, -4.821, -1.0), (0.8983, -4.845, 7.492), (0.8983, -4.443, 7.492), (0.8983, -4.443, 11.4), (0.8983, -3.327, 7.492), (0.8983, -3.327, 11.33), (0.8983, -4.845, 10.34), (0.8983, -4.443, 10.34), (0.8983, -3.327, 10.34), (0.8983, -5.938, 10.34), (0.8983, -4.845, 8.58), (0.8983, -4.443, 8.58), (0.8983, -3.327, 8.58), (0.8983, -5.938, 8.58), (1.0, -3.325, -1.0), (1.0, -4.441, 4.495), (1.0, -4.441, -1.0), (1.0, -3.325, 3.528), (1.0, -4.441, 3.529), (1.0, -5.938, 3.529), (1.0, -4.821, 3.529), (1.0, -3.325, 1.776), (1.0, -4.441, 1.776), (1.0, -5.938, 1.776), (1.0, -4.821, 1.776), (0.8983, 3.209, 7.492), (0.8983, 3.209, 11.29), (0.8983, 4.306, 11.37), (0.8983, 4.306, 7.492), (0.8983, 4.704, 11.4), (0.8983, 4.704, 7.492), (0.8983, 5.825, 11.48), (0.8983, 5.825, 7.492), (0.8983, 3.209, 10.33), (0.8983, 4.306, 10.33), (0.8983, 4.704, 10.34), (0.8983, 5.825, 10.34), (0.8983, 3.209, 8.57), (0.8983, 4.306, 8.57), (0.8983, 4.704, 8.57), (0.8983, 5.825, 8.57), (1.0, 3.187, -1.0), (1.0, 3.187, 4.445), (1.0, 4.312, -1.0), (1.0, 4.312, 4.496), (4.226, 4.697, 4.513), (1.0, 4.692, -1.0), (1.0, 4.692, 4.512), (4.226, 5.809, 4.563), (1.0, 5.809, -1.0), (1.0, 5.809, 4.563), (1.0, 4.312, 3.532), (1.0, 5.809, 3.532), (1.0, 3.187, 3.532), (1.0, 4.692, 3.532), (1.0, 4.312, 1.774), (1.0, 5.809, 1.774), (1.0, 3.187, 1.774), (1.0, 4.692, 1.774), (1.0, -0.8634, -1.0), (1.0, -0.8634, 4.323), (1.0, 0.8594, -1.0), (1.0, 0.8713, 4.34), (1.0, -0.8634, 3.289), (1.0, 0.869, 3.289), (1.0, -0.8634, 0.09252), (1.0, 0.8619, 0.09252), (1.085, -0.8634, 3.289), (1.085, 0.869, 3.289), (1.085, -0.8634, 0.09252), (1.085, 0.8619, 0.09252), (0.9063, -0.8634, 3.289), (0.9063, 0.869, 3.289), (0.9063, -0.8634, 0.09252), (0.9063, 0.8619, 0.09252), (1.079, -4.845, 10.34), (1.079, -5.938, 10.34), (1.079, -4.845, 8.58), (1.079, -5.938, 8.58), (1.079, -3.326, 10.34), (1.079, -4.441, 10.34), (1.079, -3.326, 8.58), (1.079, -4.441, 8.58), (1.079, -3.336, 10.34), (1.079, -4.429, 10.34), (1.079, -3.336, 8.58), (1.079, -4.429, 8.58), (1.079, 4.301, 10.34), (1.079, 3.208, 10.34), (1.079, 4.301, 8.58), (1.079, 3.208, 8.58), (1.079, 5.799, 10.34), (1.079, 4.706, 10.34), (1.079, 5.799, 8.58), (1.079, 4.706, 8.58), (1.065, -5.938, 3.529), (1.065, -4.821, 3.529), (1.065, -5.938, 1.776), (1.065, -4.821, 1.776), (1.065, -4.444, 3.529), (1.065, -3.327, 3.529), (1.065, -4.444, 1.776), (1.065, -3.327, 1.776), (1.065, 3.195, 3.529), (1.065, 4.312, 3.529), (1.065, 3.195, 1.776), (1.065, 4.312, 1.776), (1.065, 4.69, 3.529), (1.065, 5.807, 3.529), (1.065, 4.69, 1.776), (1.065, 5.807, 1.776)], [], [(0, 8, 16, 20, 3), (3, 20, 90, 92, 96, 89), (1, 14, 17, 9, 5), (0, 3, 89, 86, 83, 81, 101, 99, 54, 56, 40, 37, 1, 5), (5, 9, 10, 6), (8, 0, 7, 11), (28, 29, 11, 7), (7, 0, 5, 6, 28), (10, 9, 15, 23, 24, 13), (29, 10, 13, 30), (8, 11, 12, 22, 25, 21), (16, 8, 21, 4), (9, 17, 2, 15), (14, 33, 35, 17), (17, 35, 53, 49, 36, 2), (19, 20, 16), (14, 18, 17), (23, 25, 22, 24), (27, 26, 65, 77, 73, 66), (11, 29, 30, 12), (6, 10, 29, 28), (37, 63, 59, 33, 14, 1), (35, 33, 38, 41), (36, 49, 46, 39), (40, 64, 63, 37), (41, 38, 55, 34, 100, 32, 102, 82, 84, 87, 90, 20, 16, 72, 70, 68, 65, 26, 44, 42), (39, 46, 47, 43), (55, 34, 100, 32, 31, 18, 14, 33, 38), (43, 47, 48, 45), (58, 57, 34, 55), (45, 48, 52, 44, 26, 27), (47, 46, 50, 51), (56, 62, 64, 40), (52, 51, 42, 44), (51, 50, 41, 42), (50, 53, 35, 41), (54, 61, 62, 56), (59, 60, 38, 33), (60, 58, 55, 38), (64, 62, 58, 60), (66, 73, 74, 67), (67, 74, 75, 69), (69, 75, 76, 71), (71, 76, 80, 72, 16, 4), (75, 74, 78, 79), (80, 79, 70, 72), (78, 77, 65, 68), (79, 78, 68, 70), (84, 87, 85, 31, 32, 102, 82), (81, 97, 93, 82, 102, 104, 106, 101), (83, 95, 97, 81), (85, 87, 90, 88), (86, 98, 95, 83), (88, 90, 20, 19), (89, 96, 98, 86), (94, 92, 90, 87), (91, 94, 87, 84), (93, 91, 84, 82), (95, 98, 94, 91), (99, 105, 103, 100, 34, 57, 61, 54), (101, 106, 105, 99), (103, 104, 102, 32, 100), (109, 110, 108, 107), (113, 111, 112, 114), (110, 114, 112, 108), (108, 112, 111, 107), (109, 113, 114, 110), (107, 111, 113, 109), (119, 120, 122, 121), (115, 116, 118, 117), (123, 124, 126, 125), (127, 128, 130, 129), (131, 132, 134, 133), (140, 139, 141, 142), (136, 135, 137, 138), (144, 143, 145, 146), (148, 147, 149, 150)])
me_cube_001.use_remesh_preserve_volume = False
me_cube_001.use_remesh_preserve_attributes = False
me_cube_001.use_mirror_vertex_groups = False
me_cube_001.update()
me_cube = bpy.data.meshes.new('Cube')
me_cube.from_pydata([(2.264, 1.321, -1.0), (2.264, -1.321, -1.0), (-1.0, -1.321, -1.0), (-1.0, 1.321, -1.0), (2.264, 1.321, 0.08814), (2.264, -1.321, 0.08814), (-1.0, -1.321, 0.08814), (-1.0, 1.321, 0.08814), (2.264, -1.321, -0.4604), (2.264, 1.321, -0.4604), (3.24, 1.321, -1.0), (3.24, -1.321, -1.0), (3.24, -1.321, -0.4604), (3.24, 1.321, -0.4604), (2.264, 8.332, -1.0), (-1.0, 8.332, -1.0), (2.264, 8.332, 0.08814), (-1.0, 8.332, 0.08814), (2.264, 8.332, -0.4604), (2.264, -8.305, -1.0), (-1.0, -8.305, -1.0), (2.264, -8.305, 0.08814), (-1.0, -8.305, 0.08814), (2.264, -8.305, -0.4604)], [], [(0, 1, 2, 3), (4, 7, 6, 5), (9, 8, 12, 13), (5, 6, 22, 21), (2, 6, 7, 3), (3, 7, 17, 15), (10, 13, 12, 11), (8, 9, 4, 5), (8, 1, 11, 12), (0, 9, 13, 10), (1, 0, 10, 11), (16, 18, 14, 15, 17), (0, 3, 15, 14), (9, 0, 14, 18), (4, 9, 18, 16), (7, 4, 16, 17), (19, 23, 21, 22, 20), (6, 2, 20, 22), (8, 5, 21, 23), (2, 1, 19, 20), (1, 8, 23, 19)])
me_cube.materials.append(mat_material)
me_cube.use_remesh_preserve_volume = False
me_cube.use_remesh_preserve_attributes = False
me_cube.use_mirror_vertex_groups = False
me_cube.update()
me_cube_003 = bpy.data.meshes.new('Cube.003')
me_cube_003.from_pydata([(-0.0288, -2.579, -1.59), (-0.0288, -2.579, 3.024), (-0.0288, -1.514, -1.59), (-0.0288, -1.514, 3.024), (0.9238, -2.579, -1.59), (0.9238, -2.579, 3.024), (0.9238, -1.514, -1.59), (0.9238, -1.514, 3.024)], [], [(0, 1, 3, 2), (2, 3, 7, 6), (6, 7, 5, 4), (4, 5, 1, 0), (2, 6, 4, 0), (7, 3, 1, 5)])
me_cube_003.use_remesh_preserve_volume = False
me_cube_003.use_remesh_preserve_attributes = False
me_cube_003.use_mirror_vertex_groups = False
me_cube_003.update()
me_cube_004 = bpy.data.meshes.new('Cube.004')
me_cube_004.from_pydata([(-3.943, -2.573, 1.32), (-3.938, -4.918, 2.868), (-3.943, -2.573, 2.151), (-3.938, -3.716, 2.868), (-2.992, -2.573, 1.32), (-2.992, -4.918, 2.868), (-2.992, -2.573, 2.151), (-2.992, -3.716, 2.868)], [], [(0, 1, 3, 2), (2, 3, 7, 6), (6, 7, 5, 4), (4, 5, 1, 0), (2, 6, 4, 0), (7, 3, 1, 5)])
me_cube_004.use_remesh_preserve_volume = False
me_cube_004.use_remesh_preserve_attributes = False
me_cube_004.use_mirror_vertex_groups = False
me_cube_004.update()
me_cube_005 = bpy.data.meshes.new('Cube.005')
me_cube_005.from_pydata([(-2.99, -6.49, 1.32), (-2.992, -3.716, 2.868), (-2.99, -6.49, 2.151), (-2.992, -4.918, 2.868), (-3.941, -6.49, 1.32), (-3.938, -3.716, 2.868), (-3.941, -6.49, 2.151), (-3.938, -4.918, 2.868)], [], [(0, 1, 3, 2), (2, 3, 7, 6), (6, 7, 5, 4), (4, 5, 1, 0), (2, 6, 4, 0), (7, 3, 1, 5)])
me_cube_005.use_remesh_preserve_volume = False
me_cube_005.use_remesh_preserve_attributes = False
me_cube_005.use_mirror_vertex_groups = False
me_cube_005.update()
me_cube_006 = bpy.data.meshes.new('Cube.006')
me_cube_006.from_pydata([(-2.47, -2.256, 1.32), (-4.815, -2.26, 3.022), (-2.47, -2.256, 2.151), (-3.613, -2.26, 3.022), (-2.47, -3.207, 1.32), (-4.815, -3.207, 3.022), (-2.47, -3.207, 2.151), (-3.613, -3.207, 3.022)], [], [(0, 1, 3, 2), (2, 3, 7, 6), (6, 7, 5, 4), (4, 5, 1, 0), (2, 6, 4, 0), (7, 3, 1, 5)])
me_cube_006.use_remesh_preserve_volume = False
me_cube_006.use_remesh_preserve_attributes = False
me_cube_006.use_mirror_vertex_groups = False
me_cube_006.update()
me_cube_007 = bpy.data.meshes.new('Cube.007')
me_cube_007.from_pydata([(-2.47, -2.256, 1.32), (-4.815, -2.26, 3.022), (-2.47, -2.256, 2.151), (-3.613, -2.26, 3.022), (-2.47, -3.207, 1.32), (-4.815, -3.207, 3.022), (-2.47, -3.207, 2.151), (-3.613, -3.207, 3.022)], [], [(0, 1, 3, 2), (2, 3, 7, 6), (6, 7, 5, 4), (4, 5, 1, 0), (2, 6, 4, 0), (7, 3, 1, 5)])
me_cube_007.use_remesh_preserve_volume = False
me_cube_007.use_remesh_preserve_attributes = False
me_cube_007.use_mirror_vertex_groups = False
me_cube_007.update()
me_cube_008 = bpy.data.meshes.new('Cube.008')
me_cube_008.from_pydata([(-0.0288, 2.388, -0.9707), (-0.0288, -3.524, -0.9707), (-0.0288, 2.388, -0.3265), (-0.0288, -3.524, -0.3265), (0.9238, 2.388, -0.9707), (0.9238, -3.524, -0.9707), (0.9238, 2.388, -0.3265), (0.9238, -3.524, -0.3265)], [], [(0, 1, 3, 2), (2, 3, 7, 6), (6, 7, 5, 4), (4, 5, 1, 0), (2, 6, 4, 0), (7, 3, 1, 5)])
me_cube_008.use_remesh_preserve_volume = False
me_cube_008.use_remesh_preserve_attributes = False
me_cube_008.use_mirror_vertex_groups = False
me_cube_008.update()
me_cube_009 = bpy.data.meshes.new('Cube.009')
me_cube_009.from_pydata([(-0.0288, 2.388, -0.9707), (-0.0288, -3.524, -0.9707), (-0.0288, 2.388, -0.3265), (-0.0288, -3.524, -0.3265), (0.9238, 2.388, -0.9707), (0.9238, -3.524, -0.9707), (0.9238, 2.388, -0.3265), (0.9238, -3.524, -0.3265)], [], [(0, 1, 3, 2), (2, 3, 7, 6), (6, 7, 5, 4), (4, 5, 1, 0), (2, 6, 4, 0), (7, 3, 1, 5)])
me_cube_009.use_remesh_preserve_volume = False
me_cube_009.use_remesh_preserve_attributes = False
me_cube_009.use_mirror_vertex_groups = False
me_cube_009.update()
me_cube_010 = bpy.data.meshes.new('Cube.010')
me_cube_010.from_pydata([(-0.0288, 0.9707, -0.2315), (-0.0288, 0.9707, 0.8691), (-0.0288, 0.3265, -0.2315), (-0.0288, 0.3265, 0.8691), (0.9238, 0.9707, -0.2315), (0.9238, 0.9707, 0.8691), (0.9238, 0.3265, -0.2315), (0.9238, 0.3265, 0.8691)], [], [(0, 1, 3, 2), (2, 3, 7, 6), (6, 7, 5, 4), (4, 5, 1, 0), (2, 6, 4, 0), (7, 3, 1, 5)])
me_cube_010.use_remesh_preserve_volume = False
me_cube_010.use_remesh_preserve_attributes = False
me_cube_010.use_mirror_vertex_groups = False
me_cube_010.update()
me_cube_011 = bpy.data.meshes.new('Cube.011')
me_cube_011.from_pydata([(-0.0288, 0.9707, -0.2315), (-0.0288, 0.9707, 0.8691), (-0.0288, 0.3265, -0.2315), (-0.0288, 0.3265, 0.8691), (0.9238, 0.9707, -0.2315), (0.9238, 0.9707, 0.8691), (0.9238, 0.3265, -0.2315), (0.9238, 0.3265, 0.8691)], [], [(0, 1, 3, 2), (2, 3, 7, 6), (6, 7, 5, 4), (4, 5, 1, 0), (2, 6, 4, 0), (7, 3, 1, 5)])
me_cube_011.use_remesh_preserve_volume = False
me_cube_011.use_remesh_preserve_attributes = False
me_cube_011.use_mirror_vertex_groups = False
me_cube_011.update()
me_cube_012 = bpy.data.meshes.new('Cube.012')
me_cube_012.from_pydata([(-2.294, -0.0288, -0.9707), (-0.02463, -0.0288, -0.9707), (-2.294, -0.0288, -0.3265), (-0.02463, -0.0288, -0.3265), (-2.294, 1.017, -0.9707), (-0.02463, 1.017, -0.9707), (-2.294, 1.017, -0.3265), (-0.02463, 1.017, -0.3265)], [], [(0, 1, 3, 2), (2, 3, 7, 6), (6, 7, 5, 4), (4, 5, 1, 0), (2, 6, 4, 0), (7, 3, 1, 5)])
me_cube_012.use_remesh_preserve_volume = False
me_cube_012.use_remesh_preserve_attributes = False
me_cube_012.use_mirror_vertex_groups = False
me_cube_012.update()
me_cube_013 = bpy.data.meshes.new('Cube.013')
me_cube_013.from_pydata([(-2.294, -0.0288, -0.9707), (-0.02463, -0.0288, -0.9707), (-2.294, -0.0288, -0.3265), (-0.02463, -0.0288, -0.3265), (-2.294, 1.017, -0.9707), (-0.02463, 1.017, -0.9707), (-2.294, 1.017, -0.3265), (-0.02463, 1.017, -0.3265)], [], [(0, 1, 3, 2), (2, 3, 7, 6), (6, 7, 5, 4), (4, 5, 1, 0), (2, 6, 4, 0), (7, 3, 1, 5)])
me_cube_013.use_remesh_preserve_volume = False
me_cube_013.use_remesh_preserve_attributes = False
me_cube_013.use_mirror_vertex_groups = False
me_cube_013.update()
me_cube_021 = bpy.data.meshes.new('Cube.021')
me_cube_021.from_pydata([(0.6092, -1.795, -0.3921), (0.5545, -0.01836, -0.3057), (0.6092, -1.788, -0.5813), (0.5545, -0.02531, -0.1165), (1.078, -1.776, -0.9027), (0.8378, -0.006558, -0.6271), (1.024, -0.006558, -0.6271), (0.8925, -1.776, -0.9027), (1.123, -1.757, -1.43), (0.8823, 0.0128, -1.154), (0.937, -1.757, -1.43), (1.068, 0.0128, -1.154), (1.64, -1.731, -2.807), (1.472, 0.03913, -2.547), (1.526, -1.731, -2.807), (1.584, 0.03823, -2.512), (1.146, 0.03304, -2.137), (1.203, -1.735, -2.434), (1.067, -1.735, -2.434), (1.012, 0.03503, -2.214), (0.6092, -3.633, -0.8212), (0.937, -3.602, -1.67), (0.8925, -3.621, -1.143), (1.64, -3.576, -3.047), (1.078, -3.621, -1.143), (0.6092, -3.64, -0.6321), (1.123, -3.602, -1.67), (1.526, -3.576, -3.047), (1.203, -3.58, -2.674), (1.067, -3.58, -2.674), (1.078, -6.1, -1.37), (0.6092, -6.119, -0.8599), (0.6092, -6.112, -1.049), (1.123, -6.081, -1.897), (0.937, -6.081, -1.897), (0.8925, -6.1, -1.37), (1.64, -6.054, -3.271), (1.526, -6.054, -3.271), (1.203, -6.059, -2.9), (1.067, -6.059, -2.9), (1.078, -7.361, -1.485), (0.6092, -7.38, -0.9749), (0.6092, -7.373, -1.164), (1.123, -7.341, -2.012), (0.937, -7.341, -2.012), (0.8925, -7.361, -1.485), (1.64, -7.315, -3.389), (1.526, -7.315, -3.389), (1.203, -7.319, -3.016), (1.067, -7.319, -3.016), (1.078, -10.04, -1.581), (0.6092, -10.06, -1.07), (0.6092, -10.05, -1.259), (1.123, -10.02, -2.108), (0.937, -10.02, -2.108), (0.8925, -10.04, -1.581), (1.64, -9.991, -3.47), (1.526, -9.991, -3.47), (1.203, -9.995, -3.102), (1.067, -9.995, -3.102), (1.078, -11.3, -1.544), (0.6092, -11.32, -1.033), (0.6092, -11.31, -1.223), (1.123, -11.28, -2.071), (0.937, -11.28, -2.071), (0.8925, -11.3, -1.544), (1.64, -11.25, -3.418), (1.526, -11.25, -3.418), (1.203, -11.26, -3.055), (1.067, -11.26, -3.055), (1.078, -13.98, -1.305), (0.6092, -13.99, -0.7942), (0.6092, -13.99, -0.9833), (0.937, -13.96, -1.832), (0.8925, -13.98, -1.305), (1.526, -13.93, -3.151), (1.123, -13.96, -1.832), (1.64, -13.93, -3.151), (1.203, -13.93, -2.796), (1.067, -13.93, -2.796), (1.078, -15.62, -1.064), (0.6092, -15.64, -0.553), (0.6092, -15.63, -0.7421), (1.123, -15.6, -1.591), (0.937, -15.6, -1.591), (0.8925, -15.62, -1.064), (1.64, -15.57, -2.931), (1.526, -15.57, -2.931), (1.203, -15.58, -2.57), (1.067, -15.58, -2.57), (1.066, -17.43, -0.6152), (0.5968, -17.45, -0.1046), (0.5968, -17.44, -0.2937), (1.111, -17.41, -1.142), (0.9246, -17.41, -1.142), (0.8801, -17.43, -0.6152), (1.628, -17.38, -2.576), (1.514, -17.38, -2.576), (1.19, -17.39, -2.186), (1.054, -17.39, -2.186), (0.0, -1.79, -0.5462), (0.0, -0.01965, -0.2706), (0.0, -0.0266, -0.08147), (0.0, -1.797, -0.3571), (-0.6092, -1.795, -0.3921), (-0.5545, -0.01836, -0.3057), (-0.6092, -1.788, -0.5813), (-0.5545, -0.02531, -0.1165), (-1.078, -1.776, -0.9027), (-0.8378, -0.006558, -0.6271), (-1.024, -0.006558, -0.6271), (-0.8925, -1.776, -0.9027), (-1.123, -1.757, -1.43), (-0.8823, 0.0128, -1.154), (-0.937, -1.757, -1.43), (-1.068, 0.0128, -1.154), (-1.64, -1.731, -2.807), (-1.472, 0.03913, -2.547), (-1.526, -1.731, -2.807), (-1.584, 0.03823, -2.512), (-1.146, 0.03304, -2.137), (-1.203, -1.735, -2.434), (-1.067, -1.735, -2.434), (-1.012, 0.03503, -2.214), (0.0, -3.641, -0.597), (-0.6092, -3.633, -0.8212), (-0.937, -3.602, -1.67), (-0.8925, -3.621, -1.143), (-1.64, -3.576, -3.047), (-1.078, -3.621, -1.143), (-0.6092, -3.64, -0.6321), (0.0, -3.634, -0.7861), (-1.123, -3.602, -1.67), (-1.526, -3.576, -3.047), (-1.203, -3.58, -2.674), (-1.067, -3.58, -2.674), (-1.078, -6.1, -1.37), (-0.6092, -6.119, -0.8599), (0.0, -6.12, -0.8248), (0.0, -6.113, -1.014), (-0.6092, -6.112, -1.049), (-1.123, -6.081, -1.897), (-0.937, -6.081, -1.897), (-0.8925, -6.1, -1.37), (-1.64, -6.054, -3.271), (-1.526, -6.054, -3.271), (-1.203, -6.059, -2.9), (-1.067, -6.059, -2.9), (-1.078, -7.361, -1.485), (-0.6092, -7.38, -0.9749), (0.0, -7.381, -0.9398), (0.0, -7.374, -1.129), (-0.6092, -7.373, -1.164), (-1.123, -7.341, -2.012), (-0.937, -7.341, -2.012), (-0.8925, -7.361, -1.485), (-1.64, -7.315, -3.389), (-1.526, -7.315, -3.389), (-1.203, -7.319, -3.016), (-1.067, -7.319, -3.016), (-1.078, -10.04, -1.581), (-0.6092, -10.06, -1.07), (0.0, -10.06, -1.035), (0.0, -10.05, -1.224), (-0.6092, -10.05, -1.259), (-1.123, -10.02, -2.108), (-0.937, -10.02, -2.108), (-0.8925, -10.04, -1.581), (-1.64, -9.991, -3.47), (-1.526, -9.991, -3.47), (-1.203, -9.995, -3.102), (-1.067, -9.995, -3.102), (-1.078, -11.3, -1.544), (-0.6092, -11.32, -1.033), (0.0, -11.32, -0.9984), (0.0, -11.31, -1.188), (-0.6092, -11.31, -1.223), (-1.123, -11.28, -2.071), (-0.937, -11.28, -2.071), (-0.8925, -11.3, -1.544), (-1.64, -11.25, -3.418), (-1.526, -11.25, -3.418), (-1.203, -11.26, -3.055), (-1.067, -11.26, -3.055), (-1.078, -13.98, -1.305), (-0.6092, -13.99, -0.7942), (0.0, -14.0, -0.7591), (-0.6092, -13.99, -0.9833), (-0.937, -13.96, -1.832), (-0.8925, -13.98, -1.305), (-1.526, -13.93, -3.151), (0.0, -13.99, -0.9483), (-1.123, -13.96, -1.832), (-1.64, -13.93, -3.151), (-1.203, -13.93, -2.796), (-1.067, -13.93, -2.796), (-1.078, -15.62, -1.064), (-0.6092, -15.64, -0.553), (0.0, -15.64, -0.5179), (0.0, -15.63, -0.707), (-0.6092, -15.63, -0.7421), (-1.123, -15.6, -1.591), (-0.937, -15.6, -1.591), (-0.8925, -15.62, -1.064), (-1.64, -15.57, -2.931), (-1.526, -15.57, -2.931), (-1.203, -15.58, -2.57), (-1.067, -15.58, -2.57), (-1.066, -17.43, -0.6152), (-0.5968, -17.45, -0.1046), (0.0, -17.45, -0.06953), (0.0, -17.44, -0.2587), (-0.5968, -17.44, -0.2937), (-1.111, -17.41, -1.142), (-0.9246, -17.41, -1.142), (-0.8801, -17.43, -0.6152), (-1.628, -17.38, -2.576), (-1.514, -17.38, -2.576), (-1.19, -17.39, -2.186), (-1.054, -17.39, -2.186)], [], [(103, 102, 3, 0), (18, 10, 21, 29), (102, 101, 1, 3), (0, 3, 6, 4), (101, 100, 2, 1), (2, 100, 131, 20), (3, 1, 5, 6), (1, 2, 7, 5), (6, 5, 9, 11), (17, 16, 15, 12), (5, 7, 10, 9), (4, 6, 11, 8), (8, 17, 28, 26), (15, 13, 14, 12), (16, 19, 13, 15), (19, 18, 14, 13), (9, 10, 18, 19), (11, 9, 19, 16), (8, 11, 16, 17), (0, 4, 24, 25), (10, 7, 22, 21), (4, 8, 26, 24), (12, 14, 27, 23), (17, 12, 23, 28), (7, 2, 20, 22), (14, 18, 29, 27), (103, 0, 25, 124), (25, 24, 30, 31), (28, 23, 36, 38), (29, 21, 34, 39), (22, 20, 32, 35), (26, 28, 38, 33), (23, 27, 37, 36), (31, 30, 40, 41), (38, 36, 46, 48), (39, 34, 44, 49), (35, 32, 42, 45), (33, 38, 48, 43), (36, 37, 47, 46), (24, 26, 33, 30), (27, 29, 39, 37), (124, 25, 31, 138), (20, 131, 139, 32), (21, 22, 35, 34), (40, 43, 53, 50), (41, 40, 50, 51), (48, 46, 56, 58), (49, 44, 54, 59), (45, 42, 52, 55), (43, 48, 58, 53), (30, 33, 43, 40), (37, 39, 49, 47), (138, 31, 41, 150), (32, 139, 151, 42), (34, 35, 45, 44), (50, 53, 63, 60), (51, 50, 60, 61), (58, 56, 66, 68), (59, 54, 64, 69), (55, 52, 62, 65), (53, 58, 68, 63), (47, 49, 59, 57), (150, 41, 51, 162), (42, 151, 163, 52), (44, 45, 55, 54), (46, 47, 57, 56), (60, 63, 76, 70), (61, 60, 70, 71), (68, 66, 77, 78), (69, 64, 73, 79), (65, 62, 72, 74), (63, 68, 78, 76), (57, 59, 69, 67), (162, 51, 61, 174), (52, 163, 175, 62), (54, 55, 65, 64), (56, 57, 67, 66), (67, 69, 79, 75), (174, 61, 71, 186), (62, 175, 191, 72), (64, 65, 74, 73), (66, 67, 75, 77), (75, 79, 89, 87), (70, 76, 83, 80), (71, 70, 80, 81), (78, 77, 86, 88), (79, 73, 84, 89), (87, 89, 99, 97), (80, 83, 93, 90), (81, 80, 90, 91), (88, 86, 96, 98), (186, 71, 81, 198), (72, 191, 199, 82), (73, 74, 85, 84), (77, 75, 87, 86), (76, 78, 88, 83), (74, 72, 82, 85), (211, 210, 91, 92), (92, 91, 90, 95), (95, 90, 93, 94), (99, 98, 96, 97), (94, 93, 98, 99), (198, 81, 91, 210), (82, 199, 211, 92), (84, 85, 95, 94), (86, 87, 97, 96), (83, 88, 98, 93), (85, 82, 92, 95), (89, 84, 94, 99), (103, 104, 107, 102), (122, 135, 126, 114), (102, 107, 105, 101), (104, 108, 110, 107), (101, 105, 106, 100), (106, 125, 131, 100), (107, 110, 109, 105), (105, 109, 111, 106), (110, 115, 113, 109), (121, 116, 119, 120), (109, 113, 114, 111), (108, 112, 115, 110), (112, 132, 134, 121), (119, 116, 118, 117), (120, 119, 117, 123), (123, 117, 118, 122), (113, 123, 122, 114), (115, 120, 123, 113), (112, 121, 120, 115), (104, 130, 129, 108), (114, 126, 127, 111), (108, 129, 132, 112), (116, 128, 133, 118), (121, 134, 128, 116), (111, 127, 125, 106), (118, 133, 135, 122), (103, 124, 130, 104), (130, 137, 136, 129), (134, 146, 144, 128), (135, 147, 142, 126), (127, 143, 140, 125), (132, 141, 146, 134), (128, 144, 145, 133), (137, 149, 148, 136), (146, 158, 156, 144), (147, 159, 154, 142), (143, 155, 152, 140), (141, 153, 158, 146), (144, 156, 157, 145), (129, 136, 141, 132), (133, 145, 147, 135), (124, 138, 137, 130), (125, 140, 139, 131), (126, 142, 143, 127), (148, 160, 165, 153), (149, 161, 160, 148), (158, 170, 168, 156), (159, 171, 166, 154), (155, 167, 164, 152), (153, 165, 170, 158), (136, 148, 153, 141), (145, 157, 159, 147), (138, 150, 149, 137), (140, 152, 151, 139), (142, 154, 155, 143), (160, 172, 177, 165), (161, 173, 172, 160), (170, 182, 180, 168), (171, 183, 178, 166), (167, 179, 176, 164), (165, 177, 182, 170), (157, 169, 171, 159), (150, 162, 161, 149), (152, 164, 163, 151), (154, 166, 167, 155), (156, 168, 169, 157), (172, 184, 192, 177), (173, 185, 184, 172), (182, 194, 193, 180), (183, 195, 188, 178), (179, 189, 187, 176), (177, 192, 194, 182), (169, 181, 183, 171), (162, 174, 173, 161), (164, 176, 175, 163), (166, 178, 179, 167), (168, 180, 181, 169), (181, 190, 195, 183), (174, 186, 185, 173), (176, 187, 191, 175), (178, 188, 189, 179), (180, 193, 190, 181), (190, 205, 207, 195), (184, 196, 201, 192), (185, 197, 196, 184), (194, 206, 204, 193), (195, 207, 202, 188), (205, 217, 219, 207), (196, 208, 213, 201), (197, 209, 208, 196), (206, 218, 216, 204), (186, 198, 197, 185), (187, 200, 199, 191), (188, 202, 203, 189), (193, 204, 205, 190), (192, 201, 206, 194), (189, 203, 200, 187), (211, 212, 209, 210), (212, 215, 208, 209), (215, 214, 213, 208), (219, 217, 216, 218), (214, 219, 218, 213), (198, 210, 209, 197), (200, 212, 211, 199), (202, 214, 215, 203), (204, 216, 217, 205), (201, 213, 218, 206), (203, 215, 212, 200), (207, 219, 214, 202)])
me_cube_021.use_remesh_preserve_volume = False
me_cube_021.use_remesh_preserve_attributes = False
me_cube_021.use_mirror_vertex_groups = False
me_cube_021.update()
me_cube_023 = bpy.data.meshes.new('Cube.023')
me_cube_023.from_pydata([(-0.8568, -8.604, 0.8284), (-0.6865, -8.604, 1.035), (-0.8568, 8.604, 0.9422), (-0.6865, 8.604, 1.149), (0.2418, -8.604, 0.06363), (0.4121, -8.604, 0.2703), (0.1995, 8.666, 0.2439), (0.3698, 8.666, 0.4505), (-0.8568, 5.162, 0.4644), (-0.8568, 1.721, 0.2369), (-0.8568, -1.721, 0.1459), (-0.8568, -5.162, 0.4644), (-0.6865, -5.162, 0.6711), (-0.6865, -1.721, 0.3526), (-0.6865, 1.721, 0.4436), (-0.6865, 5.162, 0.6711), (0.2418, -5.162, -0.3004), (0.2324, -1.721, -0.5422), (0.2287, 1.72, -0.5057), (0.1935, 5.212, -0.2228), (0.3638, 5.212, -0.01619), (0.399, 1.72, -0.2991), (0.4027, -1.721, -0.3356), (0.4121, -5.162, -0.09374)], [], [(8, 15, 3, 2), (2, 3, 7, 6), (16, 23, 5, 4), (4, 5, 1, 0), (11, 16, 4, 0), (23, 12, 1, 5), (7, 3, 15, 20), (20, 15, 14, 21), (21, 14, 13, 22), (22, 13, 12, 23), (2, 6, 19, 8), (8, 19, 18, 9), (9, 18, 17, 10), (10, 17, 16, 11), (6, 7, 20, 19), (19, 20, 21, 18), (18, 21, 22, 17), (17, 22, 23, 16), (0, 1, 12, 11), (11, 12, 13, 10), (10, 13, 14, 9), (9, 14, 15, 8)])
me_cube_023.use_remesh_preserve_volume = False
me_cube_023.use_remesh_preserve_attributes = False
me_cube_023.use_mirror_vertex_groups = False
me_cube_023.update()
me_cube_024 = bpy.data.meshes.new('Cube.024')
me_cube_024.from_pydata([(-0.8568, -8.843, 0.8284), (-0.6865, -8.843, 1.035), (-0.8801, 8.76, 0.9616), (-0.7098, 8.76, 1.168), (0.2418, -8.843, 0.07866), (0.4121, -8.843, 0.2853), (0.1623, 8.806, 0.2853), (0.2594, 8.801, 0.5438), (-0.9485, 5.212, 0.4739), (-0.8568, 1.721, 0.2369), (-0.8797, -1.723, 0.1738), (-0.8568, -5.162, 0.4644), (-0.6865, -5.162, 0.6711), (-0.7094, -1.723, 0.3805), (-0.6865, 1.721, 0.4436), (-0.7782, 5.212, 0.6806), (0.1166, -5.162, -0.1924), (0.2365, -1.723, -0.1954), (0.1139, 1.72, -0.3095), (0.03747, 5.238, -0.09991), (0.1558, 5.236, 0.1432), (0.121, 1.72, -0.081), (0.1743, -1.723, -0.1532), (0.2743, -5.162, 0.02353)], [], [(8, 15, 3, 2), (2, 3, 7, 6), (16, 23, 5, 4), (4, 5, 1, 0), (11, 16, 4, 0), (23, 12, 1, 5), (7, 3, 15, 20), (20, 15, 14, 21), (21, 14, 13, 22), (22, 13, 12, 23), (2, 6, 19, 8), (8, 19, 18, 9), (9, 18, 17, 10), (10, 17, 16, 11), (6, 7, 20, 19), (19, 20, 21, 18), (18, 21, 22, 17), (17, 22, 23, 16), (0, 1, 12, 11), (11, 12, 13, 10), (10, 13, 14, 9), (9, 14, 15, 8)])
me_cube_024.use_remesh_preserve_volume = False
me_cube_024.use_remesh_preserve_attributes = False
me_cube_024.use_mirror_vertex_groups = False
me_cube_024.update()
me_cube_025 = bpy.data.meshes.new('Cube.025')
me_cube_025.from_pydata([(-0.7114, -8.633, 0.5618), (-0.5411, -8.633, 0.7684), (-0.813, 8.544, 0.7612), (-0.6427, 8.544, 0.9678), (0.1134, -8.625, -0.02375), (0.2838, -8.625, 0.1829), (0.07631, 8.637, 0.1483), (0.2466, 8.637, 0.355), (-0.9436, 5.133, 0.3231), (-0.8507, 1.699, 0.1613), (-0.8507, -1.742, 0.1018), (-0.8507, -5.184, 0.2398), (-0.6804, -5.184, 0.4465), (-0.6804, -1.742, 0.3085), (-0.6804, 1.699, 0.368), (-0.7733, 5.133, 0.5298), (0.1134, -5.184, -0.2977), (0.1052, -1.742, -0.4287), (0.1019, 1.699, -0.3856), (0.07108, 5.184, -0.2296), (0.2414, 5.184, -0.02296), (0.2722, 1.699, -0.179), (0.2755, -1.742, -0.2221), (0.2838, -5.184, -0.09103)], [], [(8, 15, 3, 2), (2, 3, 7, 6), (16, 23, 5, 4), (4, 5, 1, 0), (11, 16, 4, 0), (23, 12, 1, 5), (7, 3, 15, 20), (20, 15, 14, 21), (21, 14, 13, 22), (22, 13, 12, 23), (2, 6, 19, 8), (8, 19, 18, 9), (9, 18, 17, 10), (10, 17, 16, 11), (6, 7, 20, 19), (19, 20, 21, 18), (18, 21, 22, 17), (17, 22, 23, 16), (0, 1, 12, 11), (11, 12, 13, 10), (10, 13, 14, 9), (9, 14, 15, 8)])
me_cube_025.use_remesh_preserve_volume = False
me_cube_025.use_remesh_preserve_attributes = False
me_cube_025.use_mirror_vertex_groups = False
me_cube_025.update()
me_cube_029 = bpy.data.meshes.new('Cube.029')
me_cube_029.from_pydata([(0.892, 8.824, 0.9799), (0.7207, 8.821, 1.186), (0.8133, -8.764, 0.8005), (0.6419, -8.766, 1.006), (-0.2026, 8.842, 0.1594), (-0.3739, 8.84, 0.3652), (-0.2396, -8.809, 0.0457), (-0.4109, -8.811, 0.2515), (0.8316, -5.173, 0.3825), (0.848, -1.728, 0.2124), (0.8637, 1.714, 0.1788), (0.8774, 5.15, 0.5546), (0.7061, 5.147, 0.7604), (0.6924, 1.712, 0.3845), (0.6767, -1.731, 0.4182), (0.6602, -5.176, 0.5883), (-0.2171, 5.168, -0.2659), (-0.2218, 1.731, -0.565), (-0.2336, -1.71, -0.5858), (-0.2153, -5.205, -0.361), (-0.3867, -5.208, -0.1552), (-0.4049, -1.712, -0.3801), (-0.3932, 1.729, -0.3592), (-0.3885, 5.166, -0.06011)], [], [(8, 15, 3, 2), (2, 3, 7, 6), (16, 23, 5, 4), (4, 5, 1, 0), (11, 16, 4, 0), (23, 12, 1, 5), (7, 3, 15, 20), (20, 15, 14, 21), (21, 14, 13, 22), (22, 13, 12, 23), (2, 6, 19, 8), (8, 19, 18, 9), (9, 18, 17, 10), (10, 17, 16, 11), (6, 7, 20, 19), (19, 20, 21, 18), (18, 21, 22, 17), (17, 22, 23, 16), (0, 1, 12, 11), (11, 12, 13, 10), (10, 13, 14, 9), (9, 14, 15, 8)])
me_cube_029.use_remesh_preserve_volume = False
me_cube_029.use_remesh_preserve_attributes = False
me_cube_029.use_mirror_vertex_groups = False
me_cube_029.update()
me_cube_028 = bpy.data.meshes.new('Cube.028')
me_cube_028.from_pydata([(0.8909, 8.585, 0.9759), (0.7196, 8.582, 1.182), (0.8139, -8.622, 0.8029), (0.6426, -8.625, 1.009), (-0.2039, 8.603, 0.2058), (-0.3752, 8.6, 0.4116), (-0.2392, -8.668, 0.09844), (-0.4106, -8.671, 0.3042), (0.8316, -5.173, 0.3825), (0.848, -1.728, 0.2124), (0.8637, 1.714, 0.1788), (0.8774, 5.15, 0.5546), (0.7061, 5.147, 0.7604), (0.6924, 1.712, 0.3845), (0.6767, -1.731, 0.4182), (0.6602, -5.176, 0.5883), (-0.2174, 5.168, -0.2155), (-0.2221, 1.731, -0.5146), (-0.2338, -1.71, -0.5354), (-0.2156, -5.206, -0.3106), (-0.3869, -5.209, -0.1048), (-0.4051, -1.713, -0.3297), (-0.3934, 1.728, -0.3088), (-0.3887, 5.165, -0.009736)], [], [(8, 15, 3, 2), (2, 3, 7, 6), (16, 23, 5, 4), (4, 5, 1, 0), (11, 16, 4, 0), (23, 12, 1, 5), (7, 3, 15, 20), (20, 15, 14, 21), (21, 14, 13, 22), (22, 13, 12, 23), (2, 6, 19, 8), (8, 19, 18, 9), (9, 18, 17, 10), (10, 17, 16, 11), (6, 7, 20, 19), (19, 20, 21, 18), (18, 21, 22, 17), (17, 22, 23, 16), (0, 1, 12, 11), (11, 12, 13, 10), (10, 13, 14, 9), (9, 14, 15, 8)])
me_cube_028.use_remesh_preserve_volume = False
me_cube_028.use_remesh_preserve_attributes = False
me_cube_028.use_mirror_vertex_groups = False
me_cube_028.update()
me_cube_027 = bpy.data.meshes.new('Cube.027')
me_cube_027.from_pydata([(0.892, 8.824, 0.9799), (0.7207, 8.821, 1.186), (0.8363, -8.779, 0.8198), (0.665, -8.781, 1.026), (-0.2029, 8.841, 0.2248), (-0.3742, 8.838, 0.4306), (-0.2028, -8.808, 0.1377), (-0.3012, -8.808, 0.3958), (0.923, -5.223, 0.3917), (0.848, -1.728, 0.2124), (0.8865, 1.716, 0.2069), (0.8774, 5.15, 0.5546), (0.7061, 5.147, 0.7604), (0.7152, 1.713, 0.4126), (0.6767, -1.731, 0.4182), (0.7516, -5.226, 0.5974), (-0.09265, 5.165, -0.1069), (-0.2278, 1.727, -0.1678), (-0.12, -1.714, -0.3386), (-0.06025, -5.236, -0.1874), (-0.1798, -5.237, 0.0552), (-0.1283, -1.718, -0.1102), (-0.1658, 1.726, -0.1253), (-0.2515, 5.162, 0.1082)], [], [(8, 15, 3, 2), (2, 3, 7, 6), (16, 23, 5, 4), (4, 5, 1, 0), (11, 16, 4, 0), (23, 12, 1, 5), (7, 3, 15, 20), (20, 15, 14, 21), (21, 14, 13, 22), (22, 13, 12, 23), (2, 6, 19, 8), (8, 19, 18, 9), (9, 18, 17, 10), (10, 17, 16, 11), (6, 7, 20, 19), (19, 20, 21, 18), (18, 21, 22, 17), (17, 22, 23, 16), (0, 1, 12, 11), (11, 12, 13, 10), (10, 13, 14, 9), (9, 14, 15, 8)])
me_cube_027.use_remesh_preserve_volume = False
me_cube_027.use_remesh_preserve_attributes = False
me_cube_027.use_mirror_vertex_groups = False
me_cube_027.update()
me_cube_026 = bpy.data.meshes.new('Cube.026')
me_cube_026.from_pydata([(0.7469, 8.62, 0.709), (0.5756, 8.617, 0.9148), (0.7713, -8.559, 0.6227), (0.5999, -8.561, 0.8285), (-0.3964, 8.591, -0.1535), (-0.5678, 8.589, 0.05225), (-0.4369, -8.672, -0.2689), (-0.6082, -8.674, -0.06314), (0.9191, -5.142, 0.2422), (0.8423, -1.706, 0.1372), (0.8579, 1.736, 0.135), (0.8725, 5.175, 0.3303), (0.7012, 5.172, 0.5361), (0.6866, 1.734, 0.3408), (0.671, -1.708, 0.343), (0.7478, -5.145, 0.4479), (-0.4104, 5.155, -0.4847), (-0.4168, 1.716, -0.6731), (-0.429, -1.725, -0.6873), (-0.4144, -5.213, -0.5892), (-0.5857, -5.215, -0.3835), (-0.6003, -1.728, -0.4815), (-0.5881, 1.713, -0.4673), (-0.5817, 5.152, -0.279)], [], [(8, 15, 3, 2), (2, 3, 7, 6), (16, 23, 5, 4), (4, 5, 1, 0), (11, 16, 4, 0), (23, 12, 1, 5), (7, 3, 15, 20), (20, 15, 14, 21), (21, 14, 13, 22), (22, 13, 12, 23), (2, 6, 19, 8), (8, 19, 18, 9), (9, 18, 17, 10), (10, 17, 16, 11), (6, 7, 20, 19), (19, 20, 21, 18), (18, 21, 22, 17), (17, 22, 23, 16), (0, 1, 12, 11), (11, 12, 13, 10), (10, 13, 14, 9), (9, 14, 15, 8)])
me_cube_026.use_remesh_preserve_volume = False
me_cube_026.use_remesh_preserve_attributes = False
me_cube_026.use_mirror_vertex_groups = False
me_cube_026.update()
me_cube_015 = bpy.data.meshes.new('Cube.015')
me_cube_015.from_pydata([(-0.8568, -8.843, 0.8284), (-0.6865, -8.843, 1.035), (-0.8568, 8.745, 0.8213), (-0.6865, 8.745, 1.028), (0.05225, -8.843, 0.1539), (0.2226, -8.843, 0.3605), (0.01724, 8.797, 0.2018), (0.1875, 8.797, 0.4085), (-0.8568, 5.162, 0.3436), (-0.8568, 1.721, 0.2369), (-0.8568, -1.721, 0.1459), (-0.8568, -5.162, 0.4644), (-0.6865, -5.162, 0.6711), (-0.6865, -1.721, 0.3526), (-0.6865, 1.721, 0.4436), (-0.6865, 5.162, 0.5502), (0.05225, -5.162, -0.2101), (0.04449, -1.721, -0.4652), (0.0414, 1.72, -0.4193), (0.01231, 5.203, -0.2668), (0.1826, 5.203, -0.06015), (0.2117, 1.72, -0.2127), (0.2148, -1.721, -0.2585), (0.2226, -5.162, -0.003478)], [], [(8, 15, 3, 2), (2, 3, 7, 6), (16, 23, 5, 4), (4, 5, 1, 0), (11, 16, 4, 0), (23, 12, 1, 5), (7, 3, 15, 20), (20, 15, 14, 21), (21, 14, 13, 22), (22, 13, 12, 23), (2, 6, 19, 8), (8, 19, 18, 9), (9, 18, 17, 10), (10, 17, 16, 11), (6, 7, 20, 19), (19, 20, 21, 18), (18, 21, 22, 17), (17, 22, 23, 16), (0, 1, 12, 11), (11, 12, 13, 10), (10, 13, 14, 9), (9, 14, 15, 8)])
me_cube_015.use_remesh_preserve_volume = False
me_cube_015.use_remesh_preserve_attributes = False
me_cube_015.use_mirror_vertex_groups = False
me_cube_015.update()
me_cube_016 = bpy.data.meshes.new('Cube.016')
me_cube_016.from_pydata([(-0.8568, -8.604, 0.8284), (-0.6865, -8.604, 1.035), (-0.8833, 8.604, 0.8742), (-0.713, 8.604, 1.081), (0.2418, -8.604, 0.06363), (0.4121, -8.604, 0.2703), (0.1731, 8.666, 0.1758), (0.3434, 8.666, 0.3825), (-0.8833, 5.162, 0.3964), (-0.8568, 1.721, 0.2369), (-0.8568, -1.721, 0.1459), (-0.8568, -5.162, 0.4644), (-0.6865, -5.162, 0.6711), (-0.6865, -1.721, 0.3526), (-0.6865, 1.721, 0.4436), (-0.713, 5.162, 0.603), (0.2418, -5.162, -0.3004), (0.2324, -1.721, -0.5422), (0.2287, 1.72, -0.5057), (0.1671, 5.211, -0.2909), (0.3374, 5.211, -0.08422), (0.399, 1.72, -0.2991), (0.4027, -1.721, -0.3356), (0.4121, -5.162, -0.09374)], [], [(8, 15, 3, 2), (2, 3, 7, 6), (16, 23, 5, 4), (4, 5, 1, 0), (11, 16, 4, 0), (23, 12, 1, 5), (7, 3, 15, 20), (20, 15, 14, 21), (21, 14, 13, 22), (22, 13, 12, 23), (2, 6, 19, 8), (8, 19, 18, 9), (9, 18, 17, 10), (10, 17, 16, 11), (6, 7, 20, 19), (19, 20, 21, 18), (18, 21, 22, 17), (17, 22, 23, 16), (0, 1, 12, 11), (11, 12, 13, 10), (10, 13, 14, 9), (9, 14, 15, 8)])
me_cube_016.use_remesh_preserve_volume = False
me_cube_016.use_remesh_preserve_attributes = False
me_cube_016.use_mirror_vertex_groups = False
me_cube_016.update()
me_cube_017 = bpy.data.meshes.new('Cube.017')
me_cube_017.from_pydata([(-0.8568, -8.843, 0.8284), (-0.6865, -8.843, 1.035), (-0.9499, 8.778, 0.9475), (-0.7796, 8.778, 1.154), (0.2418, -8.843, 0.01324), (0.4121, -8.843, 0.2199), (0.1065, 8.841, 0.1988), (0.2768, 8.841, 0.4054), (-0.9499, 5.195, 0.4697), (-0.8568, 1.721, 0.2369), (-0.8568, -1.721, 0.1459), (-0.8568, -5.162, 0.4644), (-0.6865, -5.162, 0.6711), (-0.6865, -1.721, 0.3526), (-0.6865, 1.721, 0.4436), (-0.7796, 5.195, 0.6763), (0.2418, -5.162, -0.3508), (0.2324, -1.721, -0.5926), (0.2287, 1.72, -0.5561), (0.1005, 5.245, -0.2679), (0.2708, 5.245, -0.0613), (0.399, 1.72, -0.3495), (0.4027, -1.721, -0.3859), (0.4121, -5.162, -0.1441)], [], [(8, 15, 3, 2), (2, 3, 7, 6), (16, 23, 5, 4), (4, 5, 1, 0), (11, 16, 4, 0), (23, 12, 1, 5), (7, 3, 15, 20), (20, 15, 14, 21), (21, 14, 13, 22), (22, 13, 12, 23), (2, 6, 19, 8), (8, 19, 18, 9), (9, 18, 17, 10), (10, 17, 16, 11), (6, 7, 20, 19), (19, 20, 21, 18), (18, 21, 22, 17), (17, 22, 23, 16), (0, 1, 12, 11), (11, 12, 13, 10), (10, 13, 14, 9), (9, 14, 15, 8)])
me_cube_017.use_remesh_preserve_volume = False
me_cube_017.use_remesh_preserve_attributes = False
me_cube_017.use_mirror_vertex_groups = False
me_cube_017.update()
me_cube_018 = bpy.data.meshes.new('Cube.018')
me_cube_018.from_pydata([(-0.7114, -8.633, 0.5618), (-0.5411, -8.633, 0.7684), (-0.8672, 8.538, 0.7194), (-0.6969, 8.538, 0.926), (0.1134, -8.625, -0.02375), (0.2838, -8.625, 0.1829), (0.07631, 8.637, 0.07655), (0.2466, 8.637, 0.2832), (-0.9436, 5.133, 0.2513), (-0.8507, 1.699, 0.06364), (-0.8507, -1.742, 0.004126), (-0.8507, -5.184, 0.2398), (-0.6804, -5.184, 0.4465), (-0.6804, -1.742, 0.2108), (-0.6804, 1.699, 0.2703), (-0.7733, 5.133, 0.458), (0.1134, -5.184, -0.2977), (0.1052, -1.742, -0.5264), (0.1019, 1.699, -0.4833), (0.07108, 5.184, -0.3014), (0.2414, 5.184, -0.09476), (0.2722, 1.699, -0.2767), (0.2755, -1.742, -0.3198), (0.2838, -5.184, -0.09103)], [], [(8, 15, 3, 2), (2, 3, 7, 6), (16, 23, 5, 4), (4, 5, 1, 0), (11, 16, 4, 0), (23, 12, 1, 5), (7, 3, 15, 20), (20, 15, 14, 21), (21, 14, 13, 22), (22, 13, 12, 23), (2, 6, 19, 8), (8, 19, 18, 9), (9, 18, 17, 10), (10, 17, 16, 11), (6, 7, 20, 19), (19, 20, 21, 18), (18, 21, 22, 17), (17, 22, 23, 16), (0, 1, 12, 11), (11, 12, 13, 10), (10, 13, 14, 9), (9, 14, 15, 8)])
me_cube_018.use_remesh_preserve_volume = False
me_cube_018.use_remesh_preserve_attributes = False
me_cube_018.use_mirror_vertex_groups = False
me_cube_018.update()

# ---- objects
ob_storagehouse_roof_tile7 = bpy.data.objects.new('StorageHouse_roof_tile7', me_cube_062)
ob_storagehouse_roof_tile8 = bpy.data.objects.new('StorageHouse_roof_tile8', me_cube_061)
ob_storagehouse_roof_tile9 = bpy.data.objects.new('StorageHouse_roof_tile9', me_cube_060)
ob_storagehouse_roof_tile10 = bpy.data.objects.new('StorageHouse_roof_tile10', me_cube_059)
ob_storagehouse_roof_tile11 = bpy.data.objects.new('StorageHouse_roof_tile11', me_cube_058)
ob_storagehouse_roof_tile12 = bpy.data.objects.new('StorageHouse_roof_tile12', me_cube_057)
ob_storagehouse_roof_tile6 = bpy.data.objects.new('StorageHouse_roof_tile6', me_cube_050)
ob_storagehouse_roof_tile5 = bpy.data.objects.new('StorageHouse_roof_tile5', me_cube_049)
ob_storagehouse_tile0 = bpy.data.objects.new('StorageHouse_tile0', me_cube_048)
ob_storagehouse_roof_tile4 = bpy.data.objects.new('StorageHouse_roof_tile4', me_cube_047)
ob_storagehouse_roof_tile3 = bpy.data.objects.new('StorageHouse_roof_tile3', me_cube_046)
ob_storagehouse_roof_tile2 = bpy.data.objects.new('StorageHouse_roof_tile2', me_cube_045)
ob_storagehouse_roof_tile1 = bpy.data.objects.new('StorageHouse_roof_tile1', me_cube_044)
ob_house_doorpilar3 = bpy.data.objects.new('House_DoorPilar3', me_cube_043)
ob_house_doorpilar2 = bpy.data.objects.new('House_DoorPilar2', me_cube_042)
ob_house_doorpilar1 = bpy.data.objects.new('House_DoorPilar1', me_cube_033)
ob_storagehouse_doorpilar3 = bpy.data.objects.new('StorageHouse_DoorPilar3', me_cube_030)
ob_storagehouse_doorpilar2 = bpy.data.objects.new('StorageHouse_DoorPilar2', me_cube_020)
ob_storagehouse_doorpilar1 = bpy.data.objects.new('StorageHouse_DoorPilar1', me_cube_019)
ob_storagehouse_window1 = bpy.data.objects.new('StorageHouse_window1', me_cube_041)
ob_storagehouse_window2 = bpy.data.objects.new('StorageHouse_window2', me_cube_040)
ob_storagehouse_window3 = bpy.data.objects.new('StorageHouse_window3', me_cube_039)
ob_storagehouse_log = bpy.data.objects.new('StorageHouse_Log', me_cube_038)
ob_storagehouse = bpy.data.objects.new('StorageHouse', me_cube_037)
ob_house_window2 = bpy.data.objects.new('House_window2', me_cube_036)
ob_house_window1 = bpy.data.objects.new('House_window1', me_cube_035)
ob_house_window3 = bpy.data.objects.new('House_window3', me_cube_032)
ob_house_window4 = bpy.data.objects.new('House_window4', me_cube_034)
ob_bigroof_tile1 = bpy.data.objects.new('BigRoof_tile1', me_cube_022)
ob_house_log = bpy.data.objects.new('House_Log', me_cube_014)
ob_front_pilar1 = bpy.data.objects.new('Front_pilar1', me_cube_002)
ob_main_house = bpy.data.objects.new('Main House', me_cube_001)
ob_stairs = bpy.data.objects.new('Stairs', me_cube)
ob_front_pilar2 = bpy.data.objects.new('Front_pilar2', me_cube_003)
ob_front_pilar5 = bpy.data.objects.new('Front_pilar5', me_cube_004)
ob_front_pilar4 = bpy.data.objects.new('Front_pilar4', me_cube_005)
ob_front_pilar6 = bpy.data.objects.new('Front_pilar6', me_cube_006)
ob_front_pilar3 = bpy.data.objects.new('Front_pilar3', me_cube_007)
ob_handhold2 = bpy.data.objects.new('Handhold2', me_cube_008)
ob_handhold3 = bpy.data.objects.new('Handhold3', me_cube_009)
ob_handhold6 = bpy.data.objects.new('Handhold6', me_cube_010)
ob_handhold5 = bpy.data.objects.new('Handhold5', me_cube_011)
ob_handhold4 = bpy.data.objects.new('Handhold4', me_cube_012)
ob_handhold1 = bpy.data.objects.new('Handhold1', me_cube_013)
ob_house_tile0 = bpy.data.objects.new('House_tile0', me_cube_021)
ob_bigroof_tile2 = bpy.data.objects.new('BigRoof_tile2', me_cube_023)
ob_bigroof_tile3 = bpy.data.objects.new('BigRoof_tile3', me_cube_024)
ob_bigroof_tile4 = bpy.data.objects.new('BigRoof_tile4', me_cube_025)
ob_bigroof_tile5 = bpy.data.objects.new('BigRoof_tile5', me_cube_029)
ob_bigroof_tile6 = bpy.data.objects.new('BigRoof_tile6', me_cube_028)
ob_bigroof_tile7 = bpy.data.objects.new('BigRoof_tile7', me_cube_027)
ob_bigroof_tile8 = bpy.data.objects.new('BigRoof_tile8', me_cube_026)
ob_bighouse_roof2_tile1_001 = bpy.data.objects.new('BigHouse_roof2_tile1.001', me_cube_015)
ob_bighouse_roof2_tile1 = bpy.data.objects.new('BigHouse_roof2_tile1', me_cube_016)
ob_bighouse_roof2_tile3 = bpy.data.objects.new('BigHouse_roof2_tile3', me_cube_017)
ob_bighouse_roof2_tile4 = bpy.data.objects.new('BigHouse_roof2_tile4', me_cube_018)

# ---- transforms, parenting, visibility, modifiers, constraints
ob_storagehouse_roof_tile7.location = (-10.89, 3.62, 7.687)
ob_storagehouse_roof_tile7.rotation_euler = (0.0, 0.0, 1.571)
ob_storagehouse_roof_tile7.scale = (0.59, 0.59, 0.59)
ob_storagehouse_roof_tile7.lineart.crease_threshold = 0.0
ob_storagehouse_roof_tile8.location = (-10.9, 4.217, 7.205)
ob_storagehouse_roof_tile8.rotation_euler = (0.0, 0.0, 1.571)
ob_storagehouse_roof_tile8.scale = (0.59, 0.59, 0.59)
ob_storagehouse_roof_tile8.lineart.crease_threshold = 0.0
ob_storagehouse_roof_tile9.location = (-10.94, 4.822, 6.732)
ob_storagehouse_roof_tile9.rotation_euler = (0.0, 0.0, 1.571)
ob_storagehouse_roof_tile9.scale = (0.59, 0.59, 0.59)
ob_storagehouse_roof_tile9.lineart.crease_threshold = 0.0
ob_storagehouse_roof_tile10.location = (-10.97, 5.36, 6.433)
ob_storagehouse_roof_tile10.rotation_euler = (0.0, 0.0, 1.571)
ob_storagehouse_roof_tile10.scale = (0.59, 0.59, 0.59)
ob_storagehouse_roof_tile10.lineart.crease_threshold = 0.0
ob_storagehouse_roof_tile11.location = (-10.94, 5.93, 5.925)
ob_storagehouse_roof_tile11.rotation_euler = (0.0, 0.0, 1.571)
ob_storagehouse_roof_tile11.scale = (0.59, 0.59, 0.59)
ob_storagehouse_roof_tile11.lineart.crease_threshold = 0.0
ob_storagehouse_roof_tile12.location = (-10.89, 6.495, 5.563)
ob_storagehouse_roof_tile12.rotation_euler = (0.0, 0.0, 1.571)
ob_storagehouse_roof_tile12.scale = (0.59, 0.59, 0.59)
ob_storagehouse_roof_tile12.lineart.crease_threshold = 0.0
ob_storagehouse_roof_tile6.location = (-10.96, -1.066, 5.563)
ob_storagehouse_roof_tile6.rotation_euler = (0.0, -0.0, -1.571)
ob_storagehouse_roof_tile6.scale = (0.59, 0.59, 0.59)
ob_storagehouse_roof_tile6.lineart.crease_threshold = 0.0
ob_storagehouse_roof_tile5.location = (-10.9, -0.502, 5.925)
ob_storagehouse_roof_tile5.rotation_euler = (0.0, -0.0, -1.571)
ob_storagehouse_roof_tile5.scale = (0.59, 0.59, 0.59)
ob_storagehouse_roof_tile5.lineart.crease_threshold = 0.0
ob_storagehouse_tile0.location = (-7.949, 2.746, 9.628)
ob_storagehouse_tile0.rotation_euler = (0.0, -0.0, -1.571)
ob_storagehouse_tile0.scale = (0.5499, 0.4761, 0.5447)
ob_storagehouse_tile0.lineart.crease_threshold = 0.0
ob_storagehouse_roof_tile4.location = (-10.87, 0.06839, 6.433)
ob_storagehouse_roof_tile4.rotation_euler = (0.0, -0.0, -1.571)
ob_storagehouse_roof_tile4.scale = (0.59, 0.59, 0.59)
ob_storagehouse_roof_tile4.lineart.crease_threshold = 0.0
ob_storagehouse_roof_tile3.location = (-10.91, 0.6063, 6.732)
ob_storagehouse_roof_tile3.rotation_euler = (0.0, -0.0, -1.571)
ob_storagehouse_roof_tile3.scale = (0.59, 0.59, 0.59)
ob_storagehouse_roof_tile3.lineart.crease_threshold = 0.0
ob_storagehouse_roof_tile2.location = (-10.95, 1.212, 7.205)
ob_storagehouse_roof_tile2.rotation_euler = (0.0, -0.0, -1.571)
ob_storagehouse_roof_tile2.scale = (0.59, 0.59, 0.59)
ob_storagehouse_roof_tile2.lineart.crease_threshold = 0.0
ob_storagehouse_roof_tile1.location = (-10.95, 1.808, 7.687)
ob_storagehouse_roof_tile1.rotation_euler = (0.0, -0.0, -1.571)
ob_storagehouse_roof_tile1.scale = (0.59, 0.59, 0.59)
ob_storagehouse_roof_tile1.lineart.crease_threshold = 0.0
ob_house_doorpilar3.location = (0.1199, -2.619, 4.583)
ob_house_doorpilar3.rotation_euler = (0.0, -0.0, -1.571)
ob_house_doorpilar3.scale = (0.3016, 1.483, 0.2923)
ob_house_doorpilar3.lineart.crease_threshold = 0.0
ob_house_doorpilar2.location = (1.343, -2.628, 2.702)
ob_house_doorpilar2.rotation_euler = (0.0, -0.0, -1.571)
ob_house_doorpilar2.scale = (0.2927, 0.3275, 1.592)
ob_house_doorpilar2.lineart.crease_threshold = 0.0
ob_house_doorpilar1.location = (-1.034, -2.646, 2.702)
ob_house_doorpilar1.rotation_euler = (0.0, -0.0, -1.571)
ob_house_doorpilar1.scale = (0.2766, 0.3275, 1.592)
ob_house_doorpilar1.lineart.crease_threshold = 0.0
ob_storagehouse_doorpilar3.location = (-15.39, 2.686, 3.076)
ob_storagehouse_doorpilar3.rotation_euler = (0.0, -0.0, -1.571)
ob_storagehouse_doorpilar3.scale = (1.0, 0.1463, 0.2368)
ob_storagehouse_doorpilar3.lineart.crease_threshold = 0.0
ob_storagehouse_doorpilar2.location = (-15.17, 1.872, 1.662)
ob_storagehouse_doorpilar2.rotation_euler = (0.0, -0.0, -1.571)
ob_storagehouse_doorpilar2.scale = (0.236, 0.3654, 1.635)
ob_storagehouse_doorpilar2.lineart.crease_threshold = 0.0
ob_storagehouse_doorpilar1.location = (-15.17, 3.487, 1.662)
ob_storagehouse_doorpilar1.rotation_euler = (0.0, -0.0, -1.571)
ob_storagehouse_doorpilar1.scale = (0.236, 0.3654, 1.635)
ob_storagehouse_doorpilar1.lineart.crease_threshold = 0.0
ob_storagehouse_window1.location = (-15.45, 5.004, 2.511)
ob_storagehouse_window1.scale = (0.5981, 0.5981, 0.5981)
ob_storagehouse_window1.lineart.crease_threshold = 0.0
ob_storagehouse_window2.location = (-15.45, 0.506, 2.511)
ob_storagehouse_window2.scale = (0.5728, 0.5728, 0.5728)
ob_storagehouse_window2.lineart.crease_threshold = 0.0
ob_storagehouse_window3.location = (-11.59, -1.125, 2.494)
ob_storagehouse_window3.rotation_euler = (0.0, -0.0, -1.571)
ob_storagehouse_window3.scale = (0.565, 0.565, 0.565)
ob_storagehouse_window3.lineart.crease_threshold = 0.0
ob_storagehouse_log.location = (-11.38, 2.711, 8.687)
ob_storagehouse_log.rotation_euler = (0.0, -0.0, -1.571)
ob_storagehouse_log.scale = (0.562, 0.5147, 0.562)
ob_storagehouse_log.lineart.crease_threshold = 0.0
ob_storagehouse.location = (-11.78, 2.343, 3.612)
ob_storagehouse.rotation_euler = (0.0, -0.0, -1.571)
ob_storagehouse.scale = (3.605, 3.605, 3.605)
ob_storagehouse.lineart.crease_threshold = 0.0
ob_house_window2.location = (4.723, -2.724, 9.302)
ob_house_window2.rotation_euler = (0.0, -0.0, -1.571)
ob_house_window2.lineart.crease_threshold = 0.0
ob_house_window1.location = (-4.414, -2.724, 9.302)
ob_house_window1.rotation_euler = (0.0, -0.0, -1.571)
ob_house_window1.lineart.crease_threshold = 0.0
ob_house_window3.location = (-4.414, -2.724, 2.5)
ob_house_window3.rotation_euler = (0.0, -0.0, -1.571)
ob_house_window3.lineart.crease_threshold = 0.0
ob_house_window4.location = (4.723, -2.724, 2.5)
ob_house_window4.rotation_euler = (0.0, -0.0, -1.571)
ob_house_window4.lineart.crease_threshold = 0.0
ob_bigroof_tile1.location = (0.1425, 0.357, 14.58)
ob_bigroof_tile1.rotation_euler = (0.0, -0.0, -1.571)
ob_bigroof_tile1.lineart.crease_threshold = 0.0
ob_house_log.location = (0.1531, 1.868, 16.37)
ob_house_log.rotation_euler = (0.0, -0.0, -1.571)
ob_house_log.lineart.crease_threshold = 0.0
ob_front_pilar1.location = (-5.588, -4.955, 2.657)
ob_front_pilar1.rotation_euler = (0.0, -0.0, -1.571)
ob_front_pilar1.hide_render = True
ob_front_pilar1.lineart.crease_threshold = 0.0
ob_main_house.location = (0.1547, -1.659, 1.0)
ob_main_house.rotation_euler = (0.0, -0.0, -1.571)
ob_main_house.lineart.crease_threshold = 0.0
ob_stairs.location = (0.1547, -3.645, 1.0)
ob_stairs.rotation_euler = (0.0, -0.0, -1.571)
ob_stairs.lock_rotations_4d = False
ob_stairs.empty_display_type = 'ARROWS'
ob_stairs.lineart.crease_threshold = 0.0
ob_front_pilar2.location = (9.987, -4.955, 2.657)
ob_front_pilar2.rotation_euler = (0.0, -0.0, -1.571)
ob_front_pilar2.lineart.crease_threshold = 0.0
ob_front_pilar5.location = (9.987, -8.87, 2.657)
ob_front_pilar5.rotation_euler = (0.0, -0.0, -1.571)
ob_front_pilar5.lineart.crease_threshold = 0.0
ob_front_pilar4.location = (-0.622, -8.87, 2.657)
ob_front_pilar4.rotation_euler = (0.0, -0.0, -1.571)
ob_front_pilar4.lineart.crease_threshold = 0.0
ob_front_pilar6.location = (10.64, -7.408, 2.657)
ob_front_pilar6.rotation_euler = (0.0, -0.0, -1.571)
ob_front_pilar6.lineart.crease_threshold = 0.0
ob_front_pilar3.location = (-4.956, -7.408, 2.657)
ob_front_pilar3.rotation_euler = (0.0, -0.0, -1.571)
ob_front_pilar3.lineart.crease_threshold = 0.0
ob_handhold2.location = (-3.595, -4.955, 3.157)
ob_handhold2.rotation_euler = (0.0, -0.0, -1.571)
ob_handhold2.lineart.crease_threshold = 0.0
ob_handhold3.location = (5.038, -4.955, 3.157)
ob_handhold3.rotation_euler = (0.0, -0.0, -1.571)
ob_handhold3.lineart.crease_threshold = 0.0
ob_handhold6.location = (1.199, -4.955, 1.324)
ob_handhold6.rotation_euler = (0.0, -0.0, -1.571)
ob_handhold6.lineart.crease_threshold = 0.0
ob_handhold5.location = (-2.204, -4.955, 1.324)
ob_handhold5.rotation_euler = (0.0, -0.0, -1.571)
ob_handhold5.lineart.crease_threshold = 0.0
ob_handhold4.location = (7.461, -4.955, 3.157)
ob_handhold4.rotation_euler = (0.0, -0.0, -1.571)
ob_handhold4.lineart.crease_threshold = 0.0
ob_handhold1.location = (-8.12, -4.955, 3.157)
ob_handhold1.rotation_euler = (0.0, -0.0, -1.571)
ob_handhold1.lineart.crease_threshold = 0.0
ob_house_tile0.location = (8.809, 1.873, 17.9)
ob_house_tile0.rotation_euler = (0.0, -0.0, -1.571)
ob_house_tile0.lineart.crease_threshold = 0.0
ob_bigroof_tile2.location = (0.1524, -0.6539, 13.76)
ob_bigroof_tile2.rotation_euler = (0.0, -0.0, -1.571)
ob_bigroof_tile2.lineart.crease_threshold = 0.0
ob_bigroof_tile3.location = (0.2193, -1.68, 12.96)
ob_bigroof_tile3.rotation_euler = (0.0, -0.0, -1.571)
ob_bigroof_tile3.lineart.crease_threshold = 0.0
ob_bigroof_tile4.location = (0.2807, -2.592, 12.45)
ob_bigroof_tile4.rotation_euler = (0.0, -0.0, -1.571)
ob_bigroof_tile4.lineart.crease_threshold = 0.0
ob_bigroof_tile5.location = (0.1475, 3.294, 14.66)
ob_bigroof_tile5.rotation_euler = (0.0, -0.0, -1.571)
ob_bigroof_tile5.lineart.crease_threshold = 0.0
ob_bigroof_tile6.location = (0.1801, 4.289, 13.86)
ob_bigroof_tile6.rotation_euler = (0.0, -0.0, -1.571)
ob_bigroof_tile6.lineart.crease_threshold = 0.0
ob_bigroof_tile7.location = (0.1122, 5.333, 13.09)
ob_bigroof_tile7.rotation_euler = (0.0, -0.0, -1.571)
ob_bigroof_tile7.lineart.crease_threshold = 0.0
ob_bigroof_tile8.location = (0.1455, 6.238, 12.58)
ob_bigroof_tile8.rotation_euler = (0.0, -0.0, -1.571)
ob_bigroof_tile8.lineart.crease_threshold = 0.0
ob_bighouse_roof2_tile1_001.location = (0.2078, -3.378, 7.599)
ob_bighouse_roof2_tile1_001.rotation_euler = (0.0, -0.0, -1.571)
ob_bighouse_roof2_tile1_001.lineart.crease_threshold = 0.0
ob_bighouse_roof2_tile1.location = (0.2926, -4.243, 6.861)
ob_bighouse_roof2_tile1.rotation_euler = (0.0, -0.0, -1.571)
ob_bighouse_roof2_tile1.lineart.crease_threshold = 0.0
ob_bighouse_roof2_tile3.location = (0.307, -5.307, 6.017)
ob_bighouse_roof2_tile3.rotation_euler = (0.0, -0.0, -1.571)
ob_bighouse_roof2_tile3.lineart.crease_threshold = 0.0
ob_bighouse_roof2_tile4.location = (0.2169, -6.262, 5.371)
ob_bighouse_roof2_tile4.rotation_euler = (0.0, -0.0, -1.571)
ob_bighouse_roof2_tile4.lineart.crease_threshold = 0.0

# ---- collection membership
col_collection_1.objects.link(ob_storagehouse_roof_tile7)
col_collection_1.objects.link(ob_storagehouse_roof_tile8)
col_collection_1.objects.link(ob_storagehouse_roof_tile9)
col_collection_1.objects.link(ob_storagehouse_roof_tile10)
col_collection_1.objects.link(ob_storagehouse_roof_tile11)
col_collection_1.objects.link(ob_storagehouse_roof_tile12)
col_collection_1.objects.link(ob_storagehouse_roof_tile6)
col_collection_1.objects.link(ob_storagehouse_roof_tile5)
col_collection_1.objects.link(ob_storagehouse_tile0)
col_collection_1.objects.link(ob_storagehouse_roof_tile4)
col_collection_1.objects.link(ob_storagehouse_roof_tile3)
col_collection_1.objects.link(ob_storagehouse_roof_tile2)
col_collection_1.objects.link(ob_storagehouse_roof_tile1)
col_collection_1.objects.link(ob_house_doorpilar3)
col_collection_1.objects.link(ob_house_doorpilar2)
col_collection_1.objects.link(ob_house_doorpilar1)
col_collection_1.objects.link(ob_storagehouse_doorpilar3)
col_collection_1.objects.link(ob_storagehouse_doorpilar2)
col_collection_1.objects.link(ob_storagehouse_doorpilar1)
col_collection_1.objects.link(ob_storagehouse_window1)
col_collection_1.objects.link(ob_storagehouse_window2)
col_collection_1.objects.link(ob_storagehouse_window3)
col_collection_1.objects.link(ob_storagehouse_log)
col_collection_1.objects.link(ob_storagehouse)
col_collection_1.objects.link(ob_house_window2)
col_collection_1.objects.link(ob_house_window1)
col_collection_1.objects.link(ob_house_window3)
col_collection_1.objects.link(ob_house_window4)
col_collection_1.objects.link(ob_bigroof_tile1)
col_collection_1.objects.link(ob_house_log)
col_collection_1.objects.link(ob_front_pilar1)
col_collection_1.objects.link(ob_main_house)
col_collection_1.objects.link(ob_stairs)
col_collection_1.objects.link(ob_front_pilar2)
col_collection_1.objects.link(ob_front_pilar5)
col_collection_1.objects.link(ob_front_pilar4)
col_collection_1.objects.link(ob_front_pilar6)
col_collection_1.objects.link(ob_front_pilar3)
col_collection_1.objects.link(ob_handhold2)
col_collection_1.objects.link(ob_handhold3)
col_collection_1.objects.link(ob_handhold6)
col_collection_1.objects.link(ob_handhold5)
col_collection_1.objects.link(ob_handhold4)
col_collection_1.objects.link(ob_handhold1)
col_collection_1.objects.link(ob_house_tile0)
col_collection_1.objects.link(ob_bigroof_tile2)
col_collection_1.objects.link(ob_bigroof_tile3)
col_collection_1.objects.link(ob_bigroof_tile4)
col_collection_1.objects.link(ob_bigroof_tile5)
col_collection_1.objects.link(ob_bigroof_tile6)
col_collection_1.objects.link(ob_bigroof_tile7)
col_collection_1.objects.link(ob_bigroof_tile8)
col_collection_1.objects.link(ob_bighouse_roof2_tile1_001)
col_collection_1.objects.link(ob_bighouse_roof2_tile1)
col_collection_1.objects.link(ob_bighouse_roof2_tile3)
col_collection_1.objects.link(ob_bighouse_roof2_tile4)

# ---- scene / render settings (as saved in the file)
scene.frame_start = 1; scene.frame_end = 250; scene.frame_set(1)
scene.render.engine = 'BLENDER_EEVEE_NEXT'
scene.render.resolution_percentage = 50
scene.render.dither_intensity = 0.0
scene.cycles.use_denoising = False
scene.cycles.samples = 128
scene.cycles.sampling_pattern = 'TABULATED_SOBOL'
scene.cycles.use_adaptive_sampling = False
scene.cycles.use_light_tree = False
scene.cycles.blur_glossy = 0.0
scene.cycles.sample_clamp_indirect = 0.0
scene.view_settings.view_transform = 'Standard'
bpy.context.view_layer.update()

# ---- added for rendering (the .blend has no active camera and no usable light): camera, sun
cam_auto = bpy.data.cameras.new('AutoCamera')
cam_auto.lens = 50.0
cam_auto.sensor_width = 36.0
cam_auto.clip_end = 1000.0
ob_auto_camera = bpy.data.objects.new('AutoCamera', cam_auto)
scene.collection.objects.link(ob_auto_camera)
ob_auto_camera.location = (28.1118, -37.8859, 34.1596)
ob_auto_camera.rotation_euler = (1.09748, -7.21219e-08, 0.694738)
scene.camera = ob_auto_camera
light_auto_sun = bpy.data.lights.new('AutoSun', 'SUN')
light_auto_sun.energy = 3.0
light_auto_sun.angle = 0.0523599
ob_auto_sun = bpy.data.objects.new('AutoSun', light_auto_sun)
scene.collection.objects.link(ob_auto_sun)
ob_auto_sun.rotation_euler = (0.872665, 0.174533, 0.523599)
bpy.context.view_layer.update()

